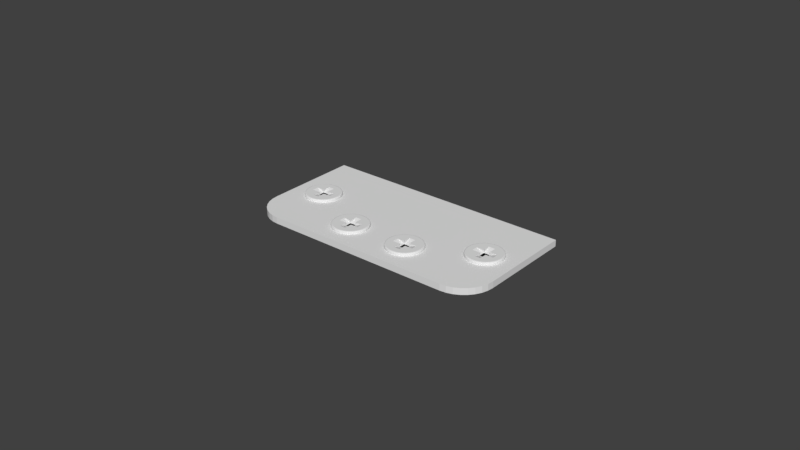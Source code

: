 # Source: Hinge.blend  (saved by Blender 2.78.0; exported with 4.5.12 LTS)
import bpy
from mathutils import Matrix  # noqa: F401  (used for matrix-valued properties, if any)

bpy.ops.wm.read_factory_settings(use_empty=True)
scene = bpy.context.scene
scene.name = 'Scene'

# ---- collections
col_collection_1 = bpy.data.collections.new('Collection 1'); scene.collection.children.link(col_collection_1)

# ---- world
world_world = bpy.data.worlds.new('World'); scene.world = world_world
world_world.color = (0.05088, 0.05088, 0.05088)
world_world.use_sun_shadow = False
world_world.sun_shadow_jitter_overblur = 0.0
world_world.cycles.sampling_method = 'MANUAL'

# ---- meshes
me_cube_002 = bpy.data.meshes.new('Cube.002')
me_cube_002.from_pydata([(0.03048, -0.04064, 0.001037), (0.03246, -0.04044, 0.001037), (0.03437, -0.03987, 0.001037), (0.03612, -0.03893, 0.001037), (0.03766, -0.03766, 0.001037), (0.03893, -0.03612, 0.001037), (0.03987, -0.03437, 0.001037), (0.04044, -0.03246, 0.001037), (0.04064, -0.03048, 0.001037), (-0.04064, -7.451e-09, 0.001037), (0.04064, 7.451e-09, 0.001037), (-0.03048, -0.04064, 0.001037), (-0.04064, -0.03048, 0.001037), (-0.04044, -0.03246, 0.001037), (-0.03987, -0.03437, 0.001037), (-0.03893, -0.03612, 0.001037), (-0.03766, -0.03766, 0.001037), (-0.03612, -0.03893, 0.001037), (-0.03437, -0.03987, 0.001037), (-0.03246, -0.04044, 0.001037), (0.01016, -0.03396, 0.001964), (0.009526, -0.03408, 0.001964), (0.01016, -0.03413, 0.001964), (0.009204, -0.03396, 0.001964), (0.00891, -0.03391, 0.001964), (0.009204, -0.03144, 0.001964), (0.008333, -0.03364, 0.001964), (0.007811, -0.03328, 0.001964), (0.007361, -0.03283, 0.001964), (0.006996, -0.03231, 0.001964), (0.006726, -0.03173, 0.001964), (0.00668, -0.03144, 0.001964), (0.006562, -0.03111, 0.001964), (0.00668, -0.03048, 0.001964), (0.006506, -0.03048, 0.001964), (0.01016, -0.03144, 0.001037), (0.009204, -0.03144, 0.001037), (0.009204, -0.03048, 0.001037), (0.01016, -0.03048, 0.001037), (0.01364, -0.03048, 0.001964), (0.01376, -0.03111, 0.001964), (0.01381, -0.03048, 0.001964), (0.01364, -0.03144, 0.001964), (0.01359, -0.03173, 0.001964), (0.01112, -0.03144, 0.001964), (0.01332, -0.03231, 0.001964), (0.01296, -0.03283, 0.001964), (0.01251, -0.03328, 0.001964), (0.01199, -0.03364, 0.001964), (0.01141, -0.03391, 0.001964), (0.01112, -0.03396, 0.001964), (0.01079, -0.03408, 0.001964), (0.01112, -0.03048, 0.001037), (0.01112, -0.03144, 0.001037), (0.01016, -0.027, 0.001964), (0.01079, -0.02688, 0.001964), (0.01016, -0.02683, 0.001964), (0.01112, -0.027, 0.001964), (0.01141, -0.02705, 0.001964), (0.01112, -0.02952, 0.001964), (0.01199, -0.02731, 0.001964), (0.01251, -0.02768, 0.001964), (0.01296, -0.02813, 0.001964), (0.01332, -0.02865, 0.001964), (0.01359, -0.02923, 0.001964), (0.01364, -0.02952, 0.001964), (0.01376, -0.02984, 0.001964), (0.01016, -0.02952, 0.001037), (0.01112, -0.02952, 0.001037), (0.006562, -0.02984, 0.001964), (0.00668, -0.02952, 0.001964), (0.006726, -0.02923, 0.001964), (0.009204, -0.02952, 0.001964), (0.006996, -0.02865, 0.001964), (0.007361, -0.02813, 0.001964), (0.007811, -0.02768, 0.001964), (0.008333, -0.02731, 0.001964), (0.00891, -0.02705, 0.001964), (0.009204, -0.027, 0.001964), (0.009526, -0.02688, 0.001964), (0.009204, -0.02952, 0.001037), (0.00442, -0.02947, 0.001037), (0.004683, -0.02849, 0.001037), (0.005112, -0.02756, 0.001037), (0.005695, -0.02673, 0.001037), (0.006413, -0.02601, 0.001037), (0.007246, -0.02543, 0.001037), (0.008166, -0.025, 0.001037), (0.009148, -0.02474, 0.001037), (0.01016, -0.02465, 0.001037), (0.01117, -0.02474, 0.001037), (0.01215, -0.025, 0.001037), (0.01307, -0.02543, 0.001037), (0.01391, -0.02601, 0.001037), (0.01463, -0.02673, 0.001037), (0.01521, -0.02756, 0.001037), (0.01564, -0.02849, 0.001037), (0.0159, -0.02947, 0.001037), (0.01599, -0.03048, 0.001037), (0.0159, -0.03149, 0.001037), (0.01564, -0.03247, 0.001037), (0.01521, -0.03339, 0.001037), (0.01463, -0.03423, 0.001037), (0.01391, -0.03494, 0.001037), (0.01307, -0.03553, 0.001037), (0.01215, -0.03596, 0.001037), (0.01117, -0.03622, 0.001037), (0.01016, -0.03631, 0.001037), (0.009148, -0.03622, 0.001037), (0.008166, -0.03596, 0.001037), (0.007246, -0.03553, 0.001037), (0.006413, -0.03494, 0.001037), (0.005695, -0.03423, 0.001037), (0.005112, -0.03339, 0.001037), (0.004683, -0.03247, 0.001037), (0.004331, -0.03048, 0.001037), (0.00442, -0.03149, 0.001037), (0.00442, -0.03149, 0.001588), (0.004792, -0.03143, 0.001964), (0.004529, -0.03147, 0.001854), (0.004709, -0.03048, 0.001964), (0.004331, -0.03048, 0.001588), (0.004442, -0.03048, 0.001854), (0.004683, -0.03247, 0.001588), (0.005038, -0.03234, 0.001964), (0.004787, -0.03244, 0.001854), (0.005439, -0.0332, 0.001964), (0.005112, -0.03339, 0.001588), (0.005208, -0.03334, 0.001854), (0.005695, -0.03423, 0.001588), (0.005984, -0.03398, 0.001964), (0.00578, -0.03415, 0.001854), (0.006656, -0.03466, 0.001964), (0.006413, -0.03494, 0.001588), (0.006484, -0.03486, 0.001854), (0.007434, -0.0352, 0.001964), (0.007246, -0.03553, 0.001588), (0.007301, -0.03543, 0.001854), (0.008166, -0.03596, 0.001588), (0.008296, -0.0356, 0.001964), (0.008204, -0.03585, 0.001854), (0.009148, -0.03622, 0.001588), (0.009213, -0.03585, 0.001964), (0.009167, -0.03611, 0.001854), (0.01016, -0.03593, 0.001964), (0.01016, -0.03631, 0.001588), (0.01016, -0.0362, 0.001854), (0.01117, -0.03622, 0.001588), (0.01111, -0.03585, 0.001964), (0.01115, -0.03611, 0.001854), (0.01202, -0.0356, 0.001964), (0.01215, -0.03596, 0.001588), (0.01212, -0.03585, 0.001854), (0.01307, -0.03553, 0.001588), (0.01289, -0.0352, 0.001964), (0.01302, -0.03543, 0.001854), (0.01391, -0.03494, 0.001588), (0.01366, -0.03466, 0.001964), (0.01384, -0.03486, 0.001854), (0.01463, -0.03423, 0.001588), (0.01434, -0.03398, 0.001964), (0.01454, -0.03415, 0.001854), (0.01521, -0.03339, 0.001588), (0.01488, -0.0332, 0.001964), (0.01511, -0.03334, 0.001854), (0.01528, -0.03234, 0.001964), (0.01564, -0.03247, 0.001588), (0.01553, -0.03244, 0.001854), (0.01553, -0.03143, 0.001964), (0.0159, -0.03149, 0.001588), (0.01579, -0.03147, 0.001854), (0.01561, -0.03048, 0.001964), (0.01599, -0.03048, 0.001588), (0.01588, -0.03048, 0.001854), (0.0159, -0.02947, 0.001588), (0.01553, -0.02953, 0.001964), (0.01579, -0.02949, 0.001854), (0.01528, -0.02861, 0.001964), (0.01564, -0.02849, 0.001588), (0.01553, -0.02852, 0.001854), (0.01521, -0.02756, 0.001588), (0.01488, -0.02775, 0.001964), (0.01511, -0.02762, 0.001854), (0.01434, -0.02698, 0.001964), (0.01463, -0.02673, 0.001588), (0.01454, -0.0268, 0.001854), (0.01366, -0.0263, 0.001964), (0.01391, -0.02601, 0.001588), (0.01384, -0.0261, 0.001854), (0.01307, -0.02543, 0.001588), (0.01289, -0.02576, 0.001964), (0.01302, -0.02553, 0.001854), (0.01215, -0.025, 0.001588), (0.01202, -0.02536, 0.001964), (0.01212, -0.02511, 0.001854), (0.01111, -0.02511, 0.001964), (0.01117, -0.02474, 0.001588), (0.01115, -0.02485, 0.001854), (0.01016, -0.02465, 0.001588), (0.01016, -0.02503, 0.001964), (0.01016, -0.02476, 0.001854), (0.009213, -0.02511, 0.001964), (0.009148, -0.02474, 0.001588), (0.009167, -0.02485, 0.001854), (0.008166, -0.025, 0.001588), (0.008296, -0.02536, 0.001964), (0.008204, -0.02511, 0.001854), (0.007434, -0.02576, 0.001964), (0.007246, -0.02543, 0.001588), (0.007301, -0.02553, 0.001854), (0.006413, -0.02601, 0.001588), (0.006656, -0.0263, 0.001964), (0.006484, -0.0261, 0.001854), (0.005984, -0.02698, 0.001964), (0.005695, -0.02673, 0.001588), (0.00578, -0.0268, 0.001854), (0.005112, -0.02756, 0.001588), (0.005439, -0.02775, 0.001964), (0.005208, -0.02762, 0.001854), (0.005038, -0.02861, 0.001964), (0.004683, -0.02849, 0.001588), (0.004787, -0.02852, 0.001854), (0.00442, -0.02947, 0.001588), (0.004792, -0.02953, 0.001964), (0.004529, -0.02949, 0.001854), (0.03048, -0.04064, -0.001037), (0.03246, -0.04044, -0.001037), (0.03437, -0.03987, -0.001037), (0.03612, -0.03893, -0.001037), (0.03766, -0.03766, -0.001037), (0.03893, -0.03612, -0.001037), (0.03987, -0.03437, -0.001037), (0.04044, -0.03246, -0.001037), (0.04064, -0.03048, -0.001037), (-0.04064, -7.451e-09, -0.001037), (0.04064, 7.451e-09, -0.001037), (-0.03048, -0.04064, -0.001037), (-0.04064, -0.03048, -0.001037), (-0.04044, -0.03246, -0.001037), (-0.03987, -0.03437, -0.001037), (-0.03893, -0.03612, -0.001037), (-0.03766, -0.03766, -0.001037), (-0.03612, -0.03893, -0.001037), (-0.03437, -0.03987, -0.001037), (-0.03246, -0.04044, -0.001037), (-0.01016, -0.03396, 0.001964), (-0.01079, -0.03408, 0.001964), (-0.01016, -0.03413, 0.001964), (-0.01112, -0.03396, 0.001964), (-0.01141, -0.03391, 0.001964), (-0.01112, -0.03144, 0.001964), (-0.01199, -0.03364, 0.001964), (-0.01251, -0.03328, 0.001964), (-0.01296, -0.03283, 0.001964), (-0.01332, -0.03231, 0.001964), (-0.01359, -0.03173, 0.001964), (-0.01364, -0.03144, 0.001964), (-0.01376, -0.03111, 0.001964), (-0.01364, -0.03048, 0.001964), (-0.01381, -0.03048, 0.001964), (-0.01016, -0.03144, 0.001037), (-0.01112, -0.03144, 0.001037), (-0.01112, -0.03048, 0.001037), (-0.01016, -0.03048, 0.001037), (-0.00668, -0.03048, 0.001964), (-0.006561, -0.03111, 0.001964), (-0.006506, -0.03048, 0.001964), (-0.00668, -0.03144, 0.001964), (-0.006726, -0.03173, 0.001964), (-0.009204, -0.03144, 0.001964), (-0.006995, -0.03231, 0.001964), (-0.007361, -0.03283, 0.001964), (-0.007811, -0.03328, 0.001964), (-0.008333, -0.03364, 0.001964), (-0.00891, -0.03391, 0.001964), (-0.009204, -0.03396, 0.001964), (-0.009525, -0.03408, 0.001964), (-0.009204, -0.03048, 0.001037), (-0.009204, -0.03144, 0.001037), (-0.01016, -0.027, 0.001964), (-0.009525, -0.02688, 0.001964), (-0.01016, -0.02683, 0.001964), (-0.009204, -0.027, 0.001964), (-0.00891, -0.02705, 0.001964), (-0.009204, -0.02952, 0.001964), (-0.008333, -0.02731, 0.001964), (-0.007811, -0.02768, 0.001964), (-0.007361, -0.02813, 0.001964), (-0.006995, -0.02865, 0.001964), (-0.006726, -0.02923, 0.001964), (-0.00668, -0.02952, 0.001964), (-0.006561, -0.02984, 0.001964), (-0.01016, -0.02952, 0.001037), (-0.009204, -0.02952, 0.001037), (-0.01376, -0.02984, 0.001964), (-0.01364, -0.02952, 0.001964), (-0.01359, -0.02923, 0.001964), (-0.01112, -0.02952, 0.001964), (-0.01332, -0.02865, 0.001964), (-0.01296, -0.02813, 0.001964), (-0.01251, -0.02768, 0.001964), (-0.01199, -0.02731, 0.001964), (-0.01141, -0.02705, 0.001964), (-0.01112, -0.027, 0.001964), (-0.01079, -0.02688, 0.001964), (-0.01112, -0.02952, 0.001037), (-0.0159, -0.02947, 0.001037), (-0.01564, -0.02849, 0.001037), (-0.01521, -0.02756, 0.001037), (-0.01463, -0.02673, 0.001037), (-0.01391, -0.02601, 0.001037), (-0.01307, -0.02543, 0.001037), (-0.01215, -0.025, 0.001037), (-0.01117, -0.02474, 0.001037), (-0.01016, -0.02465, 0.001037), (-0.009148, -0.02474, 0.001037), (-0.008166, -0.025, 0.001037), (-0.007246, -0.02543, 0.001037), (-0.006413, -0.02601, 0.001037), (-0.005695, -0.02673, 0.001037), (-0.005112, -0.02756, 0.001037), (-0.004683, -0.02849, 0.001037), (-0.00442, -0.02947, 0.001037), (-0.004331, -0.03048, 0.001037), (-0.00442, -0.03149, 0.001037), (-0.004683, -0.03247, 0.001037), (-0.005112, -0.03339, 0.001037), (-0.005695, -0.03423, 0.001037), (-0.006413, -0.03494, 0.001037), (-0.007246, -0.03553, 0.001037), (-0.008166, -0.03596, 0.001037), (-0.009148, -0.03622, 0.001037), (-0.01016, -0.03631, 0.001037), (-0.01117, -0.03622, 0.001037), (-0.01215, -0.03596, 0.001037), (-0.01307, -0.03553, 0.001037), (-0.01391, -0.03494, 0.001037), (-0.01463, -0.03423, 0.001037), (-0.01521, -0.03339, 0.001037), (-0.01564, -0.03247, 0.001037), (-0.01599, -0.03048, 0.001037), (-0.0159, -0.03149, 0.001037), (-0.0159, -0.03149, 0.001588), (-0.01553, -0.03143, 0.001964), (-0.01579, -0.03147, 0.001854), (-0.01561, -0.03048, 0.001964), (-0.01599, -0.03048, 0.001588), (-0.01588, -0.03048, 0.001854), (-0.01564, -0.03247, 0.001588), (-0.01528, -0.03234, 0.001964), (-0.01553, -0.03244, 0.001854), (-0.01488, -0.0332, 0.001964), (-0.01521, -0.03339, 0.001588), (-0.01511, -0.03334, 0.001854), (-0.01463, -0.03423, 0.001588), (-0.01434, -0.03398, 0.001964), (-0.01454, -0.03415, 0.001854), (-0.01366, -0.03466, 0.001964), (-0.01391, -0.03494, 0.001588), (-0.01384, -0.03486, 0.001854), (-0.01289, -0.0352, 0.001964), (-0.01307, -0.03553, 0.001588), (-0.01302, -0.03543, 0.001854), (-0.01215, -0.03596, 0.001588), (-0.01202, -0.0356, 0.001964), (-0.01212, -0.03585, 0.001854), (-0.01117, -0.03622, 0.001588), (-0.01111, -0.03585, 0.001964), (-0.01115, -0.03611, 0.001854), (-0.01016, -0.03593, 0.001964), (-0.01016, -0.03631, 0.001588), (-0.01016, -0.0362, 0.001854), (-0.009148, -0.03622, 0.001588), (-0.009213, -0.03585, 0.001964), (-0.009167, -0.03611, 0.001854), (-0.008296, -0.0356, 0.001964), (-0.008166, -0.03596, 0.001588), (-0.008204, -0.03585, 0.001854), (-0.007246, -0.03553, 0.001588), (-0.007434, -0.0352, 0.001964), (-0.007301, -0.03543, 0.001854), (-0.006413, -0.03494, 0.001588), (-0.006656, -0.03466, 0.001964), (-0.006484, -0.03486, 0.001854), (-0.005695, -0.03423, 0.001588), (-0.005984, -0.03398, 0.001964), (-0.00578, -0.03415, 0.001854), (-0.005112, -0.03339, 0.001588), (-0.005439, -0.0332, 0.001964), (-0.005208, -0.03334, 0.001854), (-0.005038, -0.03234, 0.001964), (-0.004683, -0.03247, 0.001588), (-0.004787, -0.03244, 0.001854), (-0.004792, -0.03143, 0.001964), (-0.00442, -0.03149, 0.001588), (-0.004529, -0.03147, 0.001854), (-0.004709, -0.03048, 0.001964), (-0.004331, -0.03048, 0.001588), (-0.004442, -0.03048, 0.001854), (-0.00442, -0.02947, 0.001588), (-0.004792, -0.02953, 0.001964), (-0.004529, -0.02949, 0.001854), (-0.005038, -0.02861, 0.001964), (-0.004683, -0.02849, 0.001588), (-0.004787, -0.02852, 0.001854), (-0.005112, -0.02756, 0.001588), (-0.005439, -0.02775, 0.001964), (-0.005208, -0.02762, 0.001854), (-0.005984, -0.02698, 0.001964), (-0.005695, -0.02673, 0.001588), (-0.00578, -0.0268, 0.001854), (-0.006656, -0.0263, 0.001964), (-0.006413, -0.02601, 0.001588), (-0.006484, -0.0261, 0.001854), (-0.007246, -0.02543, 0.001588), (-0.007434, -0.02576, 0.001964), (-0.007301, -0.02553, 0.001854), (-0.008166, -0.025, 0.001588), (-0.008296, -0.02536, 0.001964), (-0.008204, -0.02511, 0.001854), (-0.009213, -0.02511, 0.001964), (-0.009148, -0.02474, 0.001588), (-0.009167, -0.02485, 0.001854), (-0.01016, -0.02465, 0.001588), (-0.01016, -0.02503, 0.001964), (-0.01016, -0.02476, 0.001854), (-0.01111, -0.02511, 0.001964), (-0.01117, -0.02474, 0.001588), (-0.01115, -0.02485, 0.001854), (-0.01215, -0.025, 0.001588), (-0.01202, -0.02536, 0.001964), (-0.01212, -0.02511, 0.001854), (-0.01289, -0.02576, 0.001964), (-0.01307, -0.02543, 0.001588), (-0.01302, -0.02553, 0.001854), (-0.01391, -0.02601, 0.001588), (-0.01366, -0.0263, 0.001964), (-0.01384, -0.0261, 0.001854), (-0.01434, -0.02698, 0.001964), (-0.01463, -0.02673, 0.001588), (-0.01454, -0.0268, 0.001854), (-0.01521, -0.02756, 0.001588), (-0.01488, -0.02775, 0.001964), (-0.01511, -0.02762, 0.001854), (-0.01528, -0.02861, 0.001964), (-0.01564, -0.02849, 0.001588), (-0.01553, -0.02852, 0.001854), (-0.0159, -0.02947, 0.001588), (-0.01553, -0.02953, 0.001964), (-0.01579, -0.02949, 0.001854), (-0.03048, -0.0238, 0.001964), (-0.03111, -0.02392, 0.001964), (-0.03048, -0.02397, 0.001964), (-0.03144, -0.0238, 0.001964), (-0.03173, -0.02375, 0.001964), (-0.03144, -0.02128, 0.001964), (-0.03231, -0.02348, 0.001964), (-0.03283, -0.02312, 0.001964), (-0.03328, -0.02267, 0.001964), (-0.03364, -0.02215, 0.001964), (-0.03391, -0.02157, 0.001964), (-0.03396, -0.02128, 0.001964), (-0.03408, -0.02095, 0.001964), (-0.03396, -0.02032, 0.001964), (-0.03413, -0.02032, 0.001964), (-0.03048, -0.02128, 0.001037), (-0.03144, -0.02128, 0.001037), (-0.03144, -0.02032, 0.001037), (-0.03048, -0.02032, 0.001037), (-0.027, -0.02032, 0.001964), (-0.02688, -0.02095, 0.001964), (-0.02683, -0.02032, 0.001964), (-0.027, -0.02128, 0.001964), (-0.02705, -0.02157, 0.001964), (-0.02952, -0.02128, 0.001964), (-0.02732, -0.02215, 0.001964), (-0.02768, -0.02267, 0.001964), (-0.02813, -0.02312, 0.001964), (-0.02865, -0.02348, 0.001964), (-0.02923, -0.02375, 0.001964), (-0.02952, -0.0238, 0.001964), (-0.02985, -0.02392, 0.001964), (-0.02952, -0.02032, 0.001037), (-0.02952, -0.02128, 0.001037), (-0.03048, -0.01684, 0.001964), (-0.02985, -0.01672, 0.001964), (-0.03048, -0.01667, 0.001964), (-0.02952, -0.01684, 0.001964), (-0.02923, -0.01689, 0.001964), (-0.02952, -0.01936, 0.001964), (-0.02865, -0.01715, 0.001964), (-0.02813, -0.01752, 0.001964), (-0.02768, -0.01797, 0.001964), (-0.02732, -0.01849, 0.001964), (-0.02705, -0.01907, 0.001964), (-0.027, -0.01936, 0.001964), (-0.02688, -0.01968, 0.001964), (-0.03048, -0.01936, 0.001037), (-0.02952, -0.01936, 0.001037), (-0.03408, -0.01968, 0.001964), (-0.03396, -0.01936, 0.001964), (-0.03391, -0.01907, 0.001964), (-0.03144, -0.01936, 0.001964), (-0.03364, -0.01849, 0.001964), (-0.03328, -0.01797, 0.001964), (-0.03283, -0.01752, 0.001964), (-0.03231, -0.01715, 0.001964), (-0.03173, -0.01689, 0.001964), (-0.03144, -0.01684, 0.001964), (-0.03111, -0.01672, 0.001964), (-0.03144, -0.01936, 0.001037), (-0.03622, -0.01931, 0.001037), (-0.03596, -0.01833, 0.001037), (-0.03553, -0.0174, 0.001037), (-0.03495, -0.01657, 0.001037), (-0.03423, -0.01585, 0.001037), (-0.03339, -0.01527, 0.001037), (-0.03247, -0.01484, 0.001037), (-0.03149, -0.01458, 0.001037), (-0.03048, -0.01449, 0.001037), (-0.02947, -0.01458, 0.001037), (-0.02849, -0.01484, 0.001037), (-0.02757, -0.01527, 0.001037), (-0.02673, -0.01585, 0.001037), (-0.02601, -0.01657, 0.001037), (-0.02543, -0.0174, 0.001037), (-0.025, -0.01833, 0.001037), (-0.02474, -0.01931, 0.001037), (-0.02465, -0.02032, 0.001037), (-0.02474, -0.02133, 0.001037), (-0.025, -0.02231, 0.001037), (-0.02543, -0.02323, 0.001037), (-0.02601, -0.02407, 0.001037), (-0.02673, -0.02478, 0.001037), (-0.02757, -0.02537, 0.001037), (-0.02849, -0.0258, 0.001037), (-0.02947, -0.02606, 0.001037), (-0.03048, -0.02615, 0.001037), (-0.03149, -0.02606, 0.001037), (-0.03247, -0.0258, 0.001037), (-0.03339, -0.02537, 0.001037), (-0.03423, -0.02478, 0.001037), (-0.03495, -0.02407, 0.001037), (-0.03553, -0.02323, 0.001037), (-0.03596, -0.02231, 0.001037), (-0.03631, -0.02032, 0.001037), (-0.03622, -0.02133, 0.001037), (-0.03622, -0.02133, 0.001588), (-0.03585, -0.02127, 0.001964), (-0.03611, -0.02131, 0.001854), (-0.03593, -0.02032, 0.001964), (-0.03631, -0.02032, 0.001588), (-0.0362, -0.02032, 0.001854), (-0.03596, -0.02231, 0.001588), (-0.0356, -0.02218, 0.001964), (-0.03585, -0.02228, 0.001854), (-0.0352, -0.02304, 0.001964), (-0.03553, -0.02323, 0.001588), (-0.03543, -0.02318, 0.001854), (-0.03495, -0.02407, 0.001588), (-0.03466, -0.02382, 0.001964), (-0.03486, -0.02399, 0.001854), (-0.03398, -0.0245, 0.001964), (-0.03423, -0.02478, 0.001588), (-0.03416, -0.0247, 0.001854), (-0.03321, -0.02504, 0.001964), (-0.03339, -0.02537, 0.001588), (-0.03334, -0.02527, 0.001854), (-0.03247, -0.0258, 0.001588), (-0.03234, -0.02544, 0.001964), (-0.03244, -0.02569, 0.001854), (-0.03149, -0.02606, 0.001588), (-0.03143, -0.02569, 0.001964), (-0.03147, -0.02595, 0.001854), (-0.03048, -0.02577, 0.001964), (-0.03048, -0.02615, 0.001588), (-0.03048, -0.02604, 0.001854), (-0.02947, -0.02606, 0.001588), (-0.02953, -0.02569, 0.001964), (-0.02949, -0.02595, 0.001854), (-0.02862, -0.02544, 0.001964), (-0.02849, -0.0258, 0.001588), (-0.02852, -0.02569, 0.001854), (-0.02757, -0.02537, 0.001588), (-0.02775, -0.02504, 0.001964), (-0.02762, -0.02527, 0.001854), (-0.02673, -0.02478, 0.001588), (-0.02698, -0.0245, 0.001964), (-0.0268, -0.0247, 0.001854), (-0.02601, -0.02407, 0.001588), (-0.0263, -0.02382, 0.001964), (-0.0261, -0.02399, 0.001854), (-0.02543, -0.02323, 0.001588), (-0.02576, -0.02304, 0.001964), (-0.02553, -0.02318, 0.001854), (-0.02536, -0.02218, 0.001964), (-0.025, -0.02231, 0.001588), (-0.02511, -0.02228, 0.001854), (-0.02511, -0.02127, 0.001964), (-0.02474, -0.02133, 0.001588), (-0.02485, -0.02131, 0.001854), (-0.02503, -0.02032, 0.001964), (-0.02465, -0.02032, 0.001588), (-0.02476, -0.02032, 0.001854), (-0.02474, -0.01931, 0.001588), (-0.02511, -0.01937, 0.001964), (-0.02485, -0.01933, 0.001854), (-0.02536, -0.01845, 0.001964), (-0.025, -0.01833, 0.001588), (-0.02511, -0.01836, 0.001854), (-0.02543, -0.0174, 0.001588), (-0.02576, -0.01759, 0.001964), (-0.02553, -0.01746, 0.001854), (-0.0263, -0.01682, 0.001964), (-0.02601, -0.01657, 0.001588), (-0.0261, -0.01664, 0.001854), (-0.02698, -0.01614, 0.001964), (-0.02673, -0.01585, 0.001588), (-0.0268, -0.01594, 0.001854), (-0.02757, -0.01527, 0.001588), (-0.02775, -0.0156, 0.001964), (-0.02762, -0.01537, 0.001854), (-0.02849, -0.01484, 0.001588), (-0.02862, -0.0152, 0.001964), (-0.02852, -0.01495, 0.001854), (-0.02953, -0.01495, 0.001964), (-0.02947, -0.01458, 0.001588), (-0.02949, -0.01469, 0.001854), (-0.03048, -0.01449, 0.001588), (-0.03048, -0.01487, 0.001964), (-0.03048, -0.0146, 0.001854), (-0.03143, -0.01495, 0.001964), (-0.03149, -0.01458, 0.001588), (-0.03147, -0.01469, 0.001854), (-0.03247, -0.01484, 0.001588), (-0.03234, -0.0152, 0.001964), (-0.03244, -0.01495, 0.001854), (-0.03321, -0.0156, 0.001964), (-0.03339, -0.01527, 0.001588), (-0.03334, -0.01537, 0.001854), (-0.03423, -0.01585, 0.001588), (-0.03398, -0.01614, 0.001964), (-0.03416, -0.01594, 0.001854), (-0.03466, -0.01682, 0.001964), (-0.03495, -0.01657, 0.001588), (-0.03486, -0.01664, 0.001854), (-0.03553, -0.0174, 0.001588), (-0.0352, -0.01759, 0.001964), (-0.03543, -0.01746, 0.001854), (-0.0356, -0.01845, 0.001964), (-0.03596, -0.01833, 0.001588), (-0.03585, -0.01836, 0.001854), (-0.03622, -0.01931, 0.001588), (-0.03585, -0.01937, 0.001964), (-0.03611, -0.01933, 0.001854), (0.03048, -0.0238, 0.001964), (0.02985, -0.02392, 0.001964), (0.03048, -0.02397, 0.001964), (0.02952, -0.0238, 0.001964), (0.02923, -0.02375, 0.001964), (0.02952, -0.02128, 0.001964), (0.02865, -0.02348, 0.001964), (0.02813, -0.02312, 0.001964), (0.02768, -0.02267, 0.001964), (0.02732, -0.02215, 0.001964), (0.02705, -0.02157, 0.001964), (0.027, -0.02128, 0.001964), (0.02688, -0.02095, 0.001964), (0.027, -0.02032, 0.001964), (0.02683, -0.02032, 0.001964), (0.03048, -0.02128, 0.001037), (0.02952, -0.02128, 0.001037), (0.02952, -0.02032, 0.001037), (0.03048, -0.02032, 0.001037), (0.03396, -0.02032, 0.001964), (0.03408, -0.02095, 0.001964), (0.03413, -0.02032, 0.001964), (0.03396, -0.02128, 0.001964), (0.03391, -0.02157, 0.001964), (0.03144, -0.02128, 0.001964), (0.03364, -0.02215, 0.001964), (0.03328, -0.02267, 0.001964), (0.03283, -0.02312, 0.001964), (0.03231, -0.02348, 0.001964), (0.03173, -0.02375, 0.001964), (0.03144, -0.0238, 0.001964), (0.03111, -0.02392, 0.001964), (0.03144, -0.02032, 0.001037), (0.03144, -0.02128, 0.001037), (0.03048, -0.01684, 0.001964), (0.03111, -0.01672, 0.001964), (0.03048, -0.01667, 0.001964), (0.03144, -0.01684, 0.001964), (0.03173, -0.01689, 0.001964), (0.03144, -0.01936, 0.001964), (0.03231, -0.01715, 0.001964), (0.03283, -0.01752, 0.001964), (0.03328, -0.01797, 0.001964), (0.03364, -0.01849, 0.001964), (0.03391, -0.01907, 0.001964), (0.03396, -0.01936, 0.001964), (0.03408, -0.01968, 0.001964), (0.03048, -0.01936, 0.001037), (0.03144, -0.01936, 0.001037), (0.02688, -0.01968, 0.001964), (0.027, -0.01936, 0.001964), (0.02705, -0.01907, 0.001964), (0.02952, -0.01936, 0.001964), (0.02732, -0.01849, 0.001964), (0.02768, -0.01797, 0.001964), (0.02813, -0.01752, 0.001964), (0.02865, -0.01715, 0.001964), (0.02923, -0.01689, 0.001964), (0.02952, -0.01684, 0.001964), (0.02985, -0.01672, 0.001964), (0.02952, -0.01936, 0.001037), (0.02474, -0.01931, 0.001037), (0.025, -0.01833, 0.001037), (0.02543, -0.0174, 0.001037), (0.02601, -0.01657, 0.001037), (0.02673, -0.01585, 0.001037), (0.02757, -0.01527, 0.001037), (0.02849, -0.01484, 0.001037), (0.02947, -0.01458, 0.001037), (0.03048, -0.01449, 0.001037), (0.03149, -0.01458, 0.001037), (0.03247, -0.01484, 0.001037), (0.03339, -0.01527, 0.001037), (0.03423, -0.01585, 0.001037), (0.03495, -0.01657, 0.001037), (0.03553, -0.0174, 0.001037), (0.03596, -0.01833, 0.001037), (0.03622, -0.01931, 0.001037), (0.03631, -0.02032, 0.001037), (0.03622, -0.02133, 0.001037), (0.03596, -0.02231, 0.001037), (0.03553, -0.02323, 0.001037), (0.03495, -0.02407, 0.001037), (0.03423, -0.02478, 0.001037), (0.03339, -0.02537, 0.001037), (0.03247, -0.0258, 0.001037), (0.03149, -0.02606, 0.001037), (0.03048, -0.02615, 0.001037), (0.02947, -0.02606, 0.001037), (0.02849, -0.0258, 0.001037), (0.02757, -0.02537, 0.001037), (0.02673, -0.02478, 0.001037), (0.02601, -0.02407, 0.001037), (0.02543, -0.02323, 0.001037), (0.025, -0.02231, 0.001037), (0.02465, -0.02032, 0.001037), (0.02474, -0.02133, 0.001037), (0.02474, -0.02133, 0.001588), (0.02511, -0.02127, 0.001964), (0.02485, -0.02131, 0.001854), (0.02503, -0.02032, 0.001964), (0.02465, -0.02032, 0.001588), (0.02476, -0.02032, 0.001854), (0.025, -0.02231, 0.001588), (0.02536, -0.02218, 0.001964), (0.02511, -0.02228, 0.001854), (0.02576, -0.02304, 0.001964), (0.02543, -0.02323, 0.001588), (0.02553, -0.02318, 0.001854), (0.02601, -0.02407, 0.001588), (0.0263, -0.02382, 0.001964), (0.0261, -0.02399, 0.001854), (0.02698, -0.0245, 0.001964), (0.02673, -0.02478, 0.001588), (0.0268, -0.0247, 0.001854), (0.02775, -0.02504, 0.001964), (0.02757, -0.02537, 0.001588), (0.02762, -0.02527, 0.001854), (0.02849, -0.0258, 0.001588), (0.02862, -0.02544, 0.001964), (0.02852, -0.02569, 0.001854), (0.02947, -0.02606, 0.001588), (0.02953, -0.02569, 0.001964), (0.02949, -0.02595, 0.001854), (0.03048, -0.02577, 0.001964), (0.03048, -0.02615, 0.001588), (0.03048, -0.02604, 0.001854), (0.03149, -0.02606, 0.001588), (0.03143, -0.02569, 0.001964), (0.03147, -0.02595, 0.001854), (0.03234, -0.02544, 0.001964), (0.03247, -0.0258, 0.001588), (0.03244, -0.02569, 0.001854), (0.03339, -0.02537, 0.001588), (0.03321, -0.02504, 0.001964), (0.03334, -0.02527, 0.001854), (0.03423, -0.02478, 0.001588), (0.03398, -0.0245, 0.001964), (0.03416, -0.0247, 0.001854), (0.03495, -0.02407, 0.001588), (0.03466, -0.02382, 0.001964), (0.03486, -0.02399, 0.001854), (0.03553, -0.02323, 0.001588), (0.0352, -0.02304, 0.001964), (0.03543, -0.02318, 0.001854), (0.0356, -0.02218, 0.001964), (0.03596, -0.02231, 0.001588), (0.03585, -0.02228, 0.001854), (0.03585, -0.02127, 0.001964), (0.03622, -0.02133, 0.001588), (0.03611, -0.02131, 0.001854), (0.03593, -0.02032, 0.001964), (0.03631, -0.02032, 0.001588), (0.0362, -0.02032, 0.001854), (0.03622, -0.01931, 0.001588), (0.03585, -0.01937, 0.001964), (0.03611, -0.01933, 0.001854), (0.0356, -0.01845, 0.001964), (0.03596, -0.01833, 0.001588), (0.03585, -0.01836, 0.001854), (0.03553, -0.0174, 0.001588), (0.0352, -0.01759, 0.001964), (0.03543, -0.01746, 0.001854), (0.03466, -0.01682, 0.001964), (0.03495, -0.01657, 0.001588), (0.03486, -0.01664, 0.001854), (0.03398, -0.01614, 0.001964), (0.03423, -0.01585, 0.001588), (0.03416, -0.01594, 0.001854), (0.03339, -0.01527, 0.001588), (0.03321, -0.0156, 0.001964), (0.03334, -0.01537, 0.001854), (0.03247, -0.01484, 0.001588), (0.03234, -0.0152, 0.001964), (0.03244, -0.01495, 0.001854), (0.03143, -0.01495, 0.001964), (0.03149, -0.01458, 0.001588), (0.03147, -0.01469, 0.001854), (0.03048, -0.01449, 0.001588), (0.03048, -0.01487, 0.001964), (0.03048, -0.0146, 0.001854), (0.02953, -0.01495, 0.001964), (0.02947, -0.01458, 0.001588), (0.02949, -0.01469, 0.001854), (0.02849, -0.01484, 0.001588), (0.02862, -0.0152, 0.001964), (0.02852, -0.01495, 0.001854), (0.02775, -0.0156, 0.001964), (0.02757, -0.01527, 0.001588), (0.02762, -0.01537, 0.001854), (0.02673, -0.01585, 0.001588), (0.02698, -0.01614, 0.001964), (0.0268, -0.01594, 0.001854), (0.0263, -0.01682, 0.001964), (0.02601, -0.01657, 0.001588), (0.0261, -0.01664, 0.001854), (0.02543, -0.0174, 0.001588), (0.02576, -0.01759, 0.001964), (0.02553, -0.01746, 0.001854), (0.02536, -0.01845, 0.001964), (0.025, -0.01833, 0.001588), (0.02511, -0.01836, 0.001854), (0.02474, -0.01931, 0.001588), (0.02511, -0.01937, 0.001964), (0.02485, -0.01933, 0.001854)], [], [(20, 21, 22), (20, 23, 21), (23, 24, 21), (23, 25, 24), (25, 26, 24), (25, 27, 26), (25, 28, 27), (25, 29, 28), (25, 30, 29), (25, 31, 30), (31, 32, 30), (31, 33, 32), (33, 34, 32), (35, 36, 23, 20), (36, 25, 23), (36, 31, 25), (36, 37, 33, 31), (38, 37, 36, 35), (39, 40, 41), (39, 42, 40), (42, 43, 40), (42, 44, 43), (44, 45, 43), (44, 46, 45), (44, 47, 46), (44, 48, 47), (44, 49, 48), (44, 50, 49), (50, 51, 49), (50, 20, 51), (20, 22, 51), (52, 53, 42, 39), (53, 44, 42), (53, 50, 44), (53, 35, 20, 50), (38, 35, 53, 52), (54, 55, 56), (54, 57, 55), (57, 58, 55), (57, 59, 58), (59, 60, 58), (59, 61, 60), (59, 62, 61), (59, 63, 62), (59, 64, 63), (59, 65, 64), (65, 66, 64), (65, 39, 66), (39, 41, 66), (67, 68, 57, 54), (68, 59, 57), (68, 65, 59), (68, 52, 39, 65), (38, 52, 68, 67), (33, 69, 34), (33, 70, 69), (70, 71, 69), (70, 72, 71), (72, 73, 71), (72, 74, 73), (72, 75, 74), (72, 76, 75), (72, 77, 76), (72, 78, 77), (78, 79, 77), (78, 54, 79), (54, 56, 79), (37, 80, 70, 33), (80, 72, 70), (80, 78, 72), (80, 67, 54, 78), (38, 67, 80, 37), (32, 118, 124, 30), (117, 116, 114, 123), (123, 114, 113, 127), (127, 113, 112, 129), (133, 111, 110, 136), (136, 110, 109, 138), (138, 109, 108, 141), (21, 142, 144, 22), (141, 108, 107, 145), (145, 107, 106, 147), (147, 106, 105, 151), (48, 154, 157, 47), (153, 104, 103, 156), (46, 160, 163, 45), (159, 102, 101, 162), (162, 101, 100, 166), (166, 100, 99, 169), (172, 98, 97, 174), (66, 175, 177, 64), (174, 97, 96, 178), (178, 96, 95, 180), (180, 95, 94, 184), (187, 93, 92, 189), (189, 92, 91, 192), (58, 193, 195, 55), (192, 91, 90, 196), (196, 90, 89, 198), (198, 89, 88, 202), (202, 88, 87, 204), (204, 87, 86, 208), (208, 86, 85, 210), (214, 84, 83, 216), (75, 211, 213, 74), (27, 132, 135, 26), (26, 135, 139, 24), (156, 103, 102, 159), (55, 195, 199, 56), (184, 94, 93, 187), (41, 171, 175, 66), (129, 112, 111, 133), (76, 207, 211, 75), (73, 217, 219, 71), (29, 126, 130, 28), (79, 201, 205, 77), (210, 85, 84, 214), (34, 120, 118, 32), (51, 148, 150, 49), (77, 205, 207, 76), (43, 165, 168, 40), (61, 186, 190, 60), (71, 219, 223, 69), (216, 83, 82, 220), (40, 168, 171, 41), (63, 181, 183, 62), (22, 144, 148, 51), (47, 157, 160, 46), (60, 190, 193, 58), (56, 199, 201, 79), (30, 124, 126, 29), (74, 213, 217, 73), (69, 223, 120, 34), (49, 150, 154, 48), (220, 82, 81, 222), (151, 105, 104, 153), (62, 183, 186, 61), (28, 130, 132, 27), (24, 139, 142, 21), (169, 99, 98, 172), (64, 177, 181, 63), (45, 163, 165, 43), (222, 81, 115, 121), (219, 221, 224, 223), (221, 220, 222, 224), (135, 137, 140, 139), (137, 136, 138, 140), (186, 188, 191, 190), (188, 187, 189, 191), (139, 140, 143, 142), (140, 138, 141, 143), (117, 119, 122, 121), (119, 118, 120, 122), (171, 173, 176, 175), (173, 172, 174, 176), (150, 152, 155, 154), (152, 151, 153, 155), (168, 170, 173, 171), (170, 169, 172, 173), (121, 122, 224, 222), (122, 120, 223, 224), (154, 155, 158, 157), (155, 153, 156, 158), (157, 158, 161, 160), (158, 156, 159, 161), (190, 191, 194, 193), (191, 189, 192, 194), (132, 134, 137, 135), (134, 133, 136, 137), (165, 167, 170, 168), (167, 166, 169, 170), (183, 185, 188, 186), (185, 184, 187, 188), (195, 197, 200, 199), (197, 196, 198, 200), (213, 215, 218, 217), (215, 214, 216, 218), (126, 128, 131, 130), (128, 127, 129, 131), (201, 203, 206, 205), (203, 202, 204, 206), (207, 209, 212, 211), (209, 208, 210, 212), (177, 179, 182, 181), (179, 178, 180, 182), (211, 212, 215, 213), (212, 210, 214, 215), (144, 146, 149, 148), (146, 145, 147, 149), (130, 131, 134, 132), (131, 129, 133, 134), (148, 149, 152, 150), (149, 147, 151, 152), (118, 119, 125, 124), (119, 117, 123, 125), (160, 161, 164, 163), (161, 159, 162, 164), (163, 164, 167, 165), (164, 162, 166, 167), (199, 200, 203, 201), (200, 198, 202, 203), (175, 176, 179, 177), (176, 174, 178, 179), (181, 182, 185, 183), (182, 180, 184, 185), (124, 125, 128, 126), (125, 123, 127, 128), (142, 143, 146, 144), (143, 141, 145, 146), (217, 218, 221, 219), (218, 216, 220, 221), (205, 206, 209, 207), (206, 204, 208, 209), (193, 194, 197, 195), (194, 192, 196, 197), (121, 115, 116, 117), (3, 228, 229, 4), (14, 239, 240, 15), (1, 226, 227, 2), (12, 237, 238, 13), (8, 233, 235, 10), (19, 244, 236, 11), (10, 235, 234, 9), (17, 242, 243, 18), (6, 231, 232, 7), (4, 229, 230, 5), (15, 240, 241, 16), (2, 227, 228, 3), (13, 238, 239, 14), (0, 225, 226, 1), (11, 236, 225, 0), (9, 234, 237, 12), (18, 243, 244, 19), (7, 232, 233, 8), (16, 241, 242, 17), (5, 230, 231, 6), (1, 2, 3, 4, 5, 6, 7, 8, 10, 9, 12, 13, 14, 15, 16, 17, 18, 19, 11, 0), (245, 246, 247), (245, 248, 246), (248, 249, 246), (248, 250, 249), (250, 251, 249), (250, 252, 251), (250, 253, 252), (250, 254, 253), (250, 255, 254), (250, 256, 255), (256, 257, 255), (256, 258, 257), (258, 259, 257), (260, 261, 248, 245), (261, 250, 248), (261, 256, 250), (261, 262, 258, 256), (263, 262, 261, 260), (264, 265, 266), (264, 267, 265), (267, 268, 265), (267, 269, 268), (269, 270, 268), (269, 271, 270), (269, 272, 271), (269, 273, 272), (269, 274, 273), (269, 275, 274), (275, 276, 274), (275, 245, 276), (245, 247, 276), (277, 278, 267, 264), (278, 269, 267), (278, 275, 269), (278, 260, 245, 275), (263, 260, 278, 277), (279, 280, 281), (279, 282, 280), (282, 283, 280), (282, 284, 283), (284, 285, 283), (284, 286, 285), (284, 287, 286), (284, 288, 287), (284, 289, 288), (284, 290, 289), (290, 291, 289), (290, 264, 291), (264, 266, 291), (292, 293, 282, 279), (293, 284, 282), (293, 290, 284), (293, 277, 264, 290), (263, 277, 293, 292), (258, 294, 259), (258, 295, 294), (295, 296, 294), (295, 297, 296), (297, 298, 296), (297, 299, 298), (297, 300, 299), (297, 301, 300), (297, 302, 301), (297, 303, 302), (303, 304, 302), (303, 279, 304), (279, 281, 304), (262, 305, 295, 258), (305, 297, 295), (305, 303, 297), (305, 292, 279, 303), (263, 292, 305, 262), (257, 343, 349, 255), (342, 341, 339, 348), (348, 339, 338, 352), (352, 338, 337, 354), (358, 336, 335, 361), (361, 335, 334, 363), (363, 334, 333, 366), (246, 367, 369, 247), (366, 333, 332, 370), (370, 332, 331, 372), (372, 331, 330, 376), (273, 379, 382, 272), (378, 329, 328, 381), (271, 385, 388, 270), (384, 327, 326, 387), (387, 326, 325, 391), (391, 325, 324, 394), (397, 323, 322, 399), (291, 400, 402, 289), (399, 322, 321, 403), (403, 321, 320, 405), (405, 320, 319, 409), (412, 318, 317, 414), (414, 317, 316, 417), (283, 418, 420, 280), (417, 316, 315, 421), (421, 315, 314, 423), (423, 314, 313, 427), (427, 313, 312, 429), (429, 312, 311, 433), (433, 311, 310, 435), (439, 309, 308, 441), (300, 436, 438, 299), (252, 357, 360, 251), (251, 360, 364, 249), (381, 328, 327, 384), (280, 420, 424, 281), (409, 319, 318, 412), (266, 396, 400, 291), (354, 337, 336, 358), (301, 432, 436, 300), (298, 442, 444, 296), (254, 351, 355, 253), (304, 426, 430, 302), (435, 310, 309, 439), (259, 345, 343, 257), (276, 373, 375, 274), (302, 430, 432, 301), (268, 390, 393, 265), (286, 411, 415, 285), (296, 444, 448, 294), (441, 308, 307, 445), (265, 393, 396, 266), (288, 406, 408, 287), (247, 369, 373, 276), (272, 382, 385, 271), (285, 415, 418, 283), (281, 424, 426, 304), (255, 349, 351, 254), (299, 438, 442, 298), (294, 448, 345, 259), (274, 375, 379, 273), (445, 307, 306, 447), (376, 330, 329, 378), (287, 408, 411, 286), (253, 355, 357, 252), (249, 364, 367, 246), (394, 324, 323, 397), (289, 402, 406, 288), (270, 388, 390, 268), (447, 306, 340, 346), (444, 446, 449, 448), (446, 445, 447, 449), (360, 362, 365, 364), (362, 361, 363, 365), (411, 413, 416, 415), (413, 412, 414, 416), (364, 365, 368, 367), (365, 363, 366, 368), (342, 344, 347, 346), (344, 343, 345, 347), (396, 398, 401, 400), (398, 397, 399, 401), (375, 377, 380, 379), (377, 376, 378, 380), (393, 395, 398, 396), (395, 394, 397, 398), (346, 347, 449, 447), (347, 345, 448, 449), (379, 380, 383, 382), (380, 378, 381, 383), (382, 383, 386, 385), (383, 381, 384, 386), (415, 416, 419, 418), (416, 414, 417, 419), (357, 359, 362, 360), (359, 358, 361, 362), (390, 392, 395, 393), (392, 391, 394, 395), (408, 410, 413, 411), (410, 409, 412, 413), (420, 422, 425, 424), (422, 421, 423, 425), (438, 440, 443, 442), (440, 439, 441, 443), (351, 353, 356, 355), (353, 352, 354, 356), (426, 428, 431, 430), (428, 427, 429, 431), (432, 434, 437, 436), (434, 433, 435, 437), (402, 404, 407, 406), (404, 403, 405, 407), (436, 437, 440, 438), (437, 435, 439, 440), (369, 371, 374, 373), (371, 370, 372, 374), (355, 356, 359, 357), (356, 354, 358, 359), (373, 374, 377, 375), (374, 372, 376, 377), (343, 344, 350, 349), (344, 342, 348, 350), (385, 386, 389, 388), (386, 384, 387, 389), (388, 389, 392, 390), (389, 387, 391, 392), (424, 425, 428, 426), (425, 423, 427, 428), (400, 401, 404, 402), (401, 399, 403, 404), (406, 407, 410, 408), (407, 405, 409, 410), (349, 350, 353, 351), (350, 348, 352, 353), (367, 368, 371, 369), (368, 366, 370, 371), (442, 443, 446, 444), (443, 441, 445, 446), (430, 431, 434, 432), (431, 429, 433, 434), (418, 419, 422, 420), (419, 417, 421, 422), (346, 340, 341, 342), (450, 451, 452), (450, 453, 451), (453, 454, 451), (453, 455, 454), (455, 456, 454), (455, 457, 456), (455, 458, 457), (455, 459, 458), (455, 460, 459), (455, 461, 460), (461, 462, 460), (461, 463, 462), (463, 464, 462), (465, 466, 453, 450), (466, 455, 453), (466, 461, 455), (466, 467, 463, 461), (468, 467, 466, 465), (469, 470, 471), (469, 472, 470), (472, 473, 470), (472, 474, 473), (474, 475, 473), (474, 476, 475), (474, 477, 476), (474, 478, 477), (474, 479, 478), (474, 480, 479), (480, 481, 479), (480, 450, 481), (450, 452, 481), (482, 483, 472, 469), (483, 474, 472), (483, 480, 474), (483, 465, 450, 480), (468, 465, 483, 482), (484, 485, 486), (484, 487, 485), (487, 488, 485), (487, 489, 488), (489, 490, 488), (489, 491, 490), (489, 492, 491), (489, 493, 492), (489, 494, 493), (489, 495, 494), (495, 496, 494), (495, 469, 496), (469, 471, 496), (497, 498, 487, 484), (498, 489, 487), (498, 495, 489), (498, 482, 469, 495), (468, 482, 498, 497), (463, 499, 464), (463, 500, 499), (500, 501, 499), (500, 502, 501), (502, 503, 501), (502, 504, 503), (502, 505, 504), (502, 506, 505), (502, 507, 506), (502, 508, 507), (508, 509, 507), (508, 484, 509), (484, 486, 509), (467, 510, 500, 463), (510, 502, 500), (510, 508, 502), (510, 497, 484, 508), (468, 497, 510, 467), (462, 548, 554, 460), (547, 546, 544, 553), (553, 544, 543, 557), (557, 543, 542, 559), (563, 541, 540, 566), (566, 540, 539, 568), (568, 539, 538, 571), (451, 572, 574, 452), (571, 538, 537, 575), (575, 537, 536, 577), (577, 536, 535, 581), (478, 584, 587, 477), (583, 534, 533, 586), (476, 590, 593, 475), (589, 532, 531, 592), (592, 531, 530, 596), (596, 530, 529, 599), (602, 528, 527, 604), (496, 605, 607, 494), (604, 527, 526, 608), (608, 526, 525, 610), (610, 525, 524, 614), (617, 523, 522, 619), (619, 522, 521, 622), (488, 623, 625, 485), (622, 521, 520, 626), (626, 520, 519, 628), (628, 519, 518, 632), (632, 518, 517, 634), (634, 517, 516, 638), (638, 516, 515, 640), (644, 514, 513, 646), (505, 641, 643, 504), (457, 562, 565, 456), (456, 565, 569, 454), (586, 533, 532, 589), (485, 625, 629, 486), (614, 524, 523, 617), (471, 601, 605, 496), (559, 542, 541, 563), (506, 637, 641, 505), (503, 647, 649, 501), (459, 556, 560, 458), (509, 631, 635, 507), (640, 515, 514, 644), (464, 550, 548, 462), (481, 578, 580, 479), (507, 635, 637, 506), (473, 595, 598, 470), (491, 616, 620, 490), (501, 649, 653, 499), (646, 513, 512, 650), (470, 598, 601, 471), (493, 611, 613, 492), (452, 574, 578, 481), (477, 587, 590, 476), (490, 620, 623, 488), (486, 629, 631, 509), (460, 554, 556, 459), (504, 643, 647, 503), (499, 653, 550, 464), (479, 580, 584, 478), (650, 512, 511, 652), (581, 535, 534, 583), (492, 613, 616, 491), (458, 560, 562, 457), (454, 569, 572, 451), (599, 529, 528, 602), (494, 607, 611, 493), (475, 593, 595, 473), (652, 511, 545, 551), (649, 651, 654, 653), (651, 650, 652, 654), (565, 567, 570, 569), (567, 566, 568, 570), (616, 618, 621, 620), (618, 617, 619, 621), (569, 570, 573, 572), (570, 568, 571, 573), (547, 549, 552, 551), (549, 548, 550, 552), (601, 603, 606, 605), (603, 602, 604, 606), (580, 582, 585, 584), (582, 581, 583, 585), (598, 600, 603, 601), (600, 599, 602, 603), (551, 552, 654, 652), (552, 550, 653, 654), (584, 585, 588, 587), (585, 583, 586, 588), (587, 588, 591, 590), (588, 586, 589, 591), (620, 621, 624, 623), (621, 619, 622, 624), (562, 564, 567, 565), (564, 563, 566, 567), (595, 597, 600, 598), (597, 596, 599, 600), (613, 615, 618, 616), (615, 614, 617, 618), (625, 627, 630, 629), (627, 626, 628, 630), (643, 645, 648, 647), (645, 644, 646, 648), (556, 558, 561, 560), (558, 557, 559, 561), (631, 633, 636, 635), (633, 632, 634, 636), (637, 639, 642, 641), (639, 638, 640, 642), (607, 609, 612, 611), (609, 608, 610, 612), (641, 642, 645, 643), (642, 640, 644, 645), (574, 576, 579, 578), (576, 575, 577, 579), (560, 561, 564, 562), (561, 559, 563, 564), (578, 579, 582, 580), (579, 577, 581, 582), (548, 549, 555, 554), (549, 547, 553, 555), (590, 591, 594, 593), (591, 589, 592, 594), (593, 594, 597, 595), (594, 592, 596, 597), (629, 630, 633, 631), (630, 628, 632, 633), (605, 606, 609, 607), (606, 604, 608, 609), (611, 612, 615, 613), (612, 610, 614, 615), (554, 555, 558, 556), (555, 553, 557, 558), (572, 573, 576, 574), (573, 571, 575, 576), (647, 648, 651, 649), (648, 646, 650, 651), (635, 636, 639, 637), (636, 634, 638, 639), (623, 624, 627, 625), (624, 622, 626, 627), (551, 545, 546, 547), (655, 656, 657), (655, 658, 656), (658, 659, 656), (658, 660, 659), (660, 661, 659), (660, 662, 661), (660, 663, 662), (660, 664, 663), (660, 665, 664), (660, 666, 665), (666, 667, 665), (666, 668, 667), (668, 669, 667), (670, 671, 658, 655), (671, 660, 658), (671, 666, 660), (671, 672, 668, 666), (673, 672, 671, 670), (674, 675, 676), (674, 677, 675), (677, 678, 675), (677, 679, 678), (679, 680, 678), (679, 681, 680), (679, 682, 681), (679, 683, 682), (679, 684, 683), (679, 685, 684), (685, 686, 684), (685, 655, 686), (655, 657, 686), (687, 688, 677, 674), (688, 679, 677), (688, 685, 679), (688, 670, 655, 685), (673, 670, 688, 687), (689, 690, 691), (689, 692, 690), (692, 693, 690), (692, 694, 693), (694, 695, 693), (694, 696, 695), (694, 697, 696), (694, 698, 697), (694, 699, 698), (694, 700, 699), (700, 701, 699), (700, 674, 701), (674, 676, 701), (702, 703, 692, 689), (703, 694, 692), (703, 700, 694), (703, 687, 674, 700), (673, 687, 703, 702), (668, 704, 669), (668, 705, 704), (705, 706, 704), (705, 707, 706), (707, 708, 706), (707, 709, 708), (707, 710, 709), (707, 711, 710), (707, 712, 711), (707, 713, 712), (713, 714, 712), (713, 689, 714), (689, 691, 714), (672, 715, 705, 668), (715, 707, 705), (715, 713, 707), (715, 702, 689, 713), (673, 702, 715, 672), (667, 753, 759, 665), (752, 751, 749, 758), (758, 749, 748, 762), (762, 748, 747, 764), (768, 746, 745, 771), (771, 745, 744, 773), (773, 744, 743, 776), (656, 777, 779, 657), (776, 743, 742, 780), (780, 742, 741, 782), (782, 741, 740, 786), (683, 789, 792, 682), (788, 739, 738, 791), (681, 795, 798, 680), (794, 737, 736, 797), (797, 736, 735, 801), (801, 735, 734, 804), (807, 733, 732, 809), (701, 810, 812, 699), (809, 732, 731, 813), (813, 731, 730, 815), (815, 730, 729, 819), (822, 728, 727, 824), (824, 727, 726, 827), (693, 828, 830, 690), (827, 726, 725, 831), (831, 725, 724, 833), (833, 724, 723, 837), (837, 723, 722, 839), (839, 722, 721, 843), (843, 721, 720, 845), (849, 719, 718, 851), (710, 846, 848, 709), (662, 767, 770, 661), (661, 770, 774, 659), (791, 738, 737, 794), (690, 830, 834, 691), (819, 729, 728, 822), (676, 806, 810, 701), (764, 747, 746, 768), (711, 842, 846, 710), (708, 852, 854, 706), (664, 761, 765, 663), (714, 836, 840, 712), (845, 720, 719, 849), (669, 755, 753, 667), (686, 783, 785, 684), (712, 840, 842, 711), (678, 800, 803, 675), (696, 821, 825, 695), (706, 854, 858, 704), (851, 718, 717, 855), (675, 803, 806, 676), (698, 816, 818, 697), (657, 779, 783, 686), (682, 792, 795, 681), (695, 825, 828, 693), (691, 834, 836, 714), (665, 759, 761, 664), (709, 848, 852, 708), (704, 858, 755, 669), (684, 785, 789, 683), (855, 717, 716, 857), (786, 740, 739, 788), (697, 818, 821, 696), (663, 765, 767, 662), (659, 774, 777, 656), (804, 734, 733, 807), (699, 812, 816, 698), (680, 798, 800, 678), (857, 716, 750, 756), (854, 856, 859, 858), (856, 855, 857, 859), (770, 772, 775, 774), (772, 771, 773, 775), (821, 823, 826, 825), (823, 822, 824, 826), (774, 775, 778, 777), (775, 773, 776, 778), (752, 754, 757, 756), (754, 753, 755, 757), (806, 808, 811, 810), (808, 807, 809, 811), (785, 787, 790, 789), (787, 786, 788, 790), (803, 805, 808, 806), (805, 804, 807, 808), (756, 757, 859, 857), (757, 755, 858, 859), (789, 790, 793, 792), (790, 788, 791, 793), (792, 793, 796, 795), (793, 791, 794, 796), (825, 826, 829, 828), (826, 824, 827, 829), (767, 769, 772, 770), (769, 768, 771, 772), (800, 802, 805, 803), (802, 801, 804, 805), (818, 820, 823, 821), (820, 819, 822, 823), (830, 832, 835, 834), (832, 831, 833, 835), (848, 850, 853, 852), (850, 849, 851, 853), (761, 763, 766, 765), (763, 762, 764, 766), (836, 838, 841, 840), (838, 837, 839, 841), (842, 844, 847, 846), (844, 843, 845, 847), (812, 814, 817, 816), (814, 813, 815, 817), (846, 847, 850, 848), (847, 845, 849, 850), (779, 781, 784, 783), (781, 780, 782, 784), (765, 766, 769, 767), (766, 764, 768, 769), (783, 784, 787, 785), (784, 782, 786, 787), (753, 754, 760, 759), (754, 752, 758, 760), (795, 796, 799, 798), (796, 794, 797, 799), (798, 799, 802, 800), (799, 797, 801, 802), (834, 835, 838, 836), (835, 833, 837, 838), (810, 811, 814, 812), (811, 809, 813, 814), (816, 817, 820, 818), (817, 815, 819, 820), (759, 760, 763, 761), (760, 758, 762, 763), (777, 778, 781, 779), (778, 776, 780, 781), (852, 853, 856, 854), (853, 851, 855, 856), (840, 841, 844, 842), (841, 839, 843, 844), (828, 829, 832, 830), (829, 827, 831, 832), (756, 750, 751, 752)])
_uv = me_cube_002.uv_layers.new(name='UVMap.001')
_uv.uv.foreach_set('vector', [0.0, 0.0, 0.0, 0.0, 0.0, 0.0, 0.0, 0.0, 0.0, 0.0, 0.0, 0.0, 0.0, 0.0, 0.0, 0.0, 0.0, 0.0, 0.0, 0.0, 0.0, 0.0, 0.0, 0.0, 0.0, 0.0, 0.0, 0.0, 0.0, 0.0, 0.0, 0.0, 0.0, 0.0, 0.0, 0.0, 0.0, 0.0, 0.0, 0.0, 0.0, 0.0, 0.0, 0.0, 0.0, 0.0, 0.0, 0.0, 0.0, 0.0, 0.0, 0.0, 0.0, 0.0, 0.0, 0.0, 0.0, 0.0, 0.0, 0.0, 0.0, 0.0, 0.0, 0.0, 0.0, 0.0, 0.0, 0.0, 0.0, 0.0, 0.0, 0.0, 0.0, 0.0, 0.0, 0.0, 0.0, 0.0, 0.0, 0.0, 0.0, 0.0, 0.0, 0.0, 0.0, 0.0, 0.0, 0.0, 0.0, 0.0, 0.0, 0.0, 0.0, 0.0, 0.0, 0.0, 0.0, 0.0, 0.0, 0.0, 0.0, 0.0, 0.0, 0.0, 0.0, 0.0, 0.0, 0.0, 0.0, 0.0, 0.0, 0.0, 0.0, 0.0, 0.0, 0.0, 0.0, 0.0, 0.0, 0.0, 0.0, 0.0, 0.0, 0.0, 0.0, 0.0, 0.0, 0.0, 0.0, 0.0, 0.0, 0.0, 0.0, 0.0, 0.0, 0.0, 0.0, 0.0, 0.0, 0.0, 0.0, 0.0, 0.0, 0.0, 0.0, 0.0, 0.0, 0.0, 0.0, 0.0, 0.0, 0.0, 0.0, 0.0, 0.0, 0.0, 0.0, 0.0, 0.0, 0.0, 0.0, 0.0, 0.0, 0.0, 0.0, 0.0, 0.0, 0.0, 0.0, 0.0, 0.0, 0.0, 0.0, 0.0, 0.0, 0.0, 0.0, 0.0, 0.0, 0.0, 0.0, 0.0, 0.0, 0.0, 0.0, 0.0, 0.0, 0.0, 0.0, 0.0, 0.0, 0.0, 0.0, 0.0, 0.0, 0.0, 0.0, 0.0, 0.0, 0.0, 0.0, 0.0, 0.0, 0.0, 0.0, 0.0, 0.0, 0.0, 0.0, 0.0, 0.0, 0.0, 0.0, 0.0, 0.0, 0.0, 0.0, 0.0, 0.0, 0.0, 0.0, 0.0, 0.0, 0.0, 0.0, 0.0, 0.0, 0.0, 0.0, 0.0, 0.0, 0.0, 0.0, 0.0, 0.0, 0.0, 0.0, 0.0, 0.0, 0.0, 0.0, 0.0, 0.0, 0.0, 0.0, 0.0, 0.0, 0.0, 0.0, 0.0, 0.0, 0.0, 0.0, 0.0, 0.0, 0.0, 0.0, 0.0, 0.0, 0.0, 0.0, 0.0, 0.0, 0.0, 0.0, 0.0, 0.0, 0.0, 0.0, 0.0, 0.0, 0.0, 0.0, 0.0, 0.0, 0.0, 0.0, 0.0, 0.0, 0.0, 0.0, 0.0, 0.0, 0.0, 0.0, 0.0, 0.0, 0.0, 0.0, 0.0, 0.0, 0.0, 0.0, 0.0, 0.0, 0.0, 0.0, 0.0, 0.0, 0.0, 0.0, 0.0, 0.0, 0.0, 0.0, 0.0, 0.0, 0.0, 0.0, 0.0, 0.0, 0.0, 0.0, 0.0, 0.0, 0.0, 0.0, 0.0, 0.0, 0.0, 0.0, 0.0, 0.0, 0.0, 0.0, 0.0, 0.0, 0.0, 0.0, 0.0, 0.0, 0.0, 0.0, 0.0, 0.0, 0.0, 0.0, 0.0, 0.0, 0.0, 0.0, 0.0, 0.0, 0.0, 0.0, 0.0, 0.0, 0.0, 0.0, 0.0, 0.0, 0.0, 0.0, 0.0, 0.0, 0.0, 0.0, 0.0, 0.0, 0.0, 0.0, 0.0, 0.0, 0.0, 0.0, 0.0, 0.0, 0.0, 0.0, 0.0, 0.0, 0.0, 0.0, 0.0, 0.0, 0.0, 0.0, 0.0, 0.0, 0.0, 0.0, 0.0, 0.0, 0.0, 0.0, 0.0, 0.0, 0.0, 0.0, 0.0, 0.0, 0.0, 0.0, 0.0, 0.0, 0.0, 0.0, 0.0, 0.0, 0.0, 0.0, 0.0, 0.0, 0.0, 0.0, 0.0, 0.0, 0.0, 0.0, 0.0, 0.0, 0.0, 0.0, 0.0, 0.0, 0.0, 0.0, 0.0, 0.0, 0.0, 0.0, 0.0, 0.0, 0.0, 0.0, 0.0, 0.0, 0.0, 0.0, 0.0, 0.0, 0.0, 0.0, 0.0, 0.0, 0.0, 0.0, 0.0, 0.0, 0.0, 0.0, 0.0, 0.0, 0.0, 0.0, 0.0, 0.0, 0.0, 0.0, 0.0, 0.0, 0.0, 0.0, 0.0, 0.0, 0.0, 0.0, 0.0, 0.0, 0.0, 0.0, 0.0, 0.0, 0.0, 0.0, 0.0, 0.0, 0.0, 0.0, 0.0, 0.0, 0.0, 0.0, 0.0, 0.0, 0.0, 0.0, 0.0, 0.0, 0.0, 0.0, 0.0, 0.0, 0.0, 0.0, 0.0, 0.0, 0.0, 0.0, 0.0, 0.0, 0.0, 0.0, 0.0, 0.0, 0.0, 0.0, 0.0, 0.0, 0.0, 0.0, 0.0, 0.0, 0.0, 0.0, 0.0, 0.0, 0.0, 0.0, 0.0, 0.0, 0.0, 0.0, 0.0, 0.0, 0.0, 0.0, 0.0, 0.0, 0.0, 0.0, 0.0, 0.0, 0.0, 0.0, 0.0, 0.0, 0.0, 0.0, 0.0, 0.0, 0.0, 0.0, 0.0, 0.0, 0.0, 0.0, 0.0, 0.0, 0.0, 0.0, 0.0, 0.0, 0.0, 0.0, 0.0, 0.0, 0.0, 0.0, 0.0, 0.0, 0.0, 0.0, 0.0, 0.0, 0.0, 0.0, 0.0, 0.0, 0.0, 0.0, 0.0, 0.0, 0.0, 0.0, 0.0, 0.0, 0.0, 0.0, 0.0, 0.0, 0.0, 0.0, 0.0, 0.0, 0.0, 0.0, 0.0, 0.0, 0.0, 0.0, 0.0, 0.0, 0.0, 0.0, 0.0, 0.0, 0.0, 0.0, 0.0, 0.0, 0.0, 0.0, 0.0, 0.0, 0.0, 0.0, 0.0, 0.0, 0.0, 0.0, 0.0, 0.0, 0.0, 0.0, 0.0, 0.0, 0.0, 0.0, 0.0, 0.0, 0.0, 0.0, 0.0, 0.0, 0.0, 0.0, 0.0, 0.0, 0.0, 0.0, 0.0, 0.0, 0.0, 0.0, 0.0, 0.0, 0.0, 0.0, 0.0, 0.0, 0.0, 0.0, 0.0, 0.0, 0.0, 0.0, 0.0, 0.0, 0.0, 0.0, 0.0, 0.0, 0.0, 0.0, 0.0, 0.0, 0.0, 0.0, 0.0, 0.0, 0.0, 0.0, 0.0, 0.0, 0.0, 0.0, 0.0, 0.0, 0.0, 0.0, 0.0, 0.0, 0.0, 0.0, 0.0, 0.0, 0.0, 0.0, 0.0, 0.0, 0.0, 0.0, 0.0, 0.0, 0.0, 0.0, 0.0, 0.0, 0.0, 0.0, 0.0, 0.0, 0.0, 0.0, 0.0, 0.0, 0.0, 0.0, 0.0, 0.0, 0.0, 0.0, 0.0, 0.0, 0.0, 0.0, 0.0, 0.0, 0.0, 0.0, 0.0, 0.0, 0.0, 0.0, 0.0, 0.0, 0.0, 0.0, 0.0, 0.0, 0.0, 0.0, 0.0, 0.0, 0.0, 0.0, 0.0, 0.0, 0.0, 0.0, 0.0, 0.0, 0.0, 0.0, 0.0, 0.0, 0.0, 0.0, 0.0, 0.0, 0.0, 0.0, 0.0, 0.0, 0.0, 0.0, 0.0, 0.0, 0.0, 0.0, 0.0, 0.0, 0.0, 0.0, 0.0, 0.0, 0.0, 0.0, 0.0, 0.0, 0.0, 0.0, 0.0, 0.0, 0.0, 0.0, 0.0, 0.0, 0.0, 0.0, 0.0, 0.0, 0.0, 0.0, 0.0, 0.0, 0.0, 0.0, 0.0, 0.0, 0.0, 0.0, 0.0, 0.0, 0.0, 0.0, 0.0, 0.0, 0.0, 0.0, 0.0, 0.0, 0.0, 0.0, 0.0, 0.0, 0.0, 0.0, 0.0, 0.0, 0.0, 0.0, 0.0, 0.0, 0.0, 0.0, 0.0, 0.0, 0.0, 0.0, 0.0, 0.0, 0.0, 0.0, 0.0, 0.0, 0.0, 0.0, 0.0, 0.0, 0.0, 0.0, 0.0, 0.0, 0.0, 0.0, 0.0, 0.0, 0.0, 0.0, 0.0, 0.0, 0.0, 0.0, 0.0, 0.0, 0.0, 0.0, 0.0, 0.0, 0.0, 0.0, 0.0, 0.0, 0.0, 0.0, 0.0, 0.0, 0.0, 0.0, 0.0, 0.0, 0.0, 0.0, 0.0, 0.0, 0.0, 0.0, 0.0, 0.0, 0.0, 0.0, 0.0, 0.0, 0.0, 0.0, 0.0, 0.0, 0.0, 0.0, 0.0, 0.0, 0.0, 0.0, 0.0, 0.0, 0.0, 0.0, 0.0, 0.0, 0.0, 0.0, 0.0, 0.0, 0.0, 0.0, 0.0, 0.0, 0.0, 0.0, 0.0, 0.0, 0.0, 0.0, 0.0, 0.0, 0.0, 0.0, 0.0, 0.0, 0.0, 0.0, 0.0, 0.0, 0.0, 0.0, 0.0, 0.0, 0.0, 0.0, 0.0, 0.0, 0.0, 0.0, 0.0, 0.0, 0.0, 0.0, 0.0, 0.0, 0.0, 0.0, 0.0, 0.0, 0.0, 0.0, 0.0, 0.0, 0.0, 0.0, 0.0, 0.0, 0.0, 0.0, 0.0, 0.0, 0.0, 0.0, 0.0, 0.0, 0.0, 0.0, 0.0, 0.0, 0.0, 0.0, 0.0, 0.0, 0.0, 0.0, 0.0, 0.0, 0.0, 0.0, 0.0, 0.0, 0.0, 0.0, 0.0, 0.0, 0.0, 0.0, 0.0, 0.0, 0.0, 0.0, 0.0, 0.0, 0.0, 0.0, 0.0, 0.0, 0.0, 0.0, 0.0, 0.0, 0.0, 0.0, 0.0, 0.0, 0.0, 0.0, 0.0, 0.0, 0.0, 0.0, 0.0, 0.0, 0.0, 0.0, 0.0, 0.0, 0.0, 0.0, 0.0, 0.0, 0.0, 0.0, 0.0, 0.0, 0.0, 0.0, 0.0, 0.0, 0.0, 0.0, 0.0, 0.0, 0.0, 0.0, 0.0, 0.0, 0.0, 0.0, 0.0, 0.0, 0.0, 0.0, 0.0, 0.0, 0.0, 0.0, 0.0, 0.0, 0.0, 0.0, 0.0, 0.0, 0.0, 0.0, 0.0, 0.0, 0.0, 0.0, 0.0, 0.0, 0.0, 0.0, 0.0, 0.0, 0.0, 0.0, 0.0, 0.0, 0.0, 0.0, 0.0, 0.0, 0.0, 0.0, 0.0, 0.0, 0.0, 0.0, 0.0, 0.0, 0.0, 0.0, 0.0, 0.0, 0.0, 0.0, 0.0, 0.0, 0.0, 0.0, 0.0, 0.0, 0.0, 0.0, 0.0, 0.0, 0.0, 0.0, 0.0, 0.0, 0.0, 0.0, 0.0, 0.0, 0.0, 0.0, 0.0, 0.0, 0.0, 0.0, 0.0, 0.0, 0.0, 0.0, 0.0, 0.0, 0.0, 0.0, 0.0, 0.0, 0.0, 0.0, 0.0, 0.0, 0.0, 0.0, 0.0, 0.0, 0.0, 0.0, 0.0, 0.0, 0.0, 0.0, 0.0, 0.0, 0.0, 0.0, 0.0, 0.0, 0.0, 0.0, 0.0, 0.0, 0.0, 0.0, 0.0, 0.0, 0.0, 0.0, 0.0, 0.0, 0.0, 0.0, 0.0, 0.0, 0.0, 0.0, 0.0, 0.0, 0.0, 0.0, 0.0, 0.0, 0.0, 0.0, 0.0, 0.0, 0.0, 0.0, 0.0, 0.0, 0.0, 0.0, 0.0, 0.0, 0.0, 0.0, 0.0, 0.0, 0.0, 0.0, 0.0, 0.0, 0.0, 0.0, 0.0, 0.0, 0.0, 0.0, 0.0, 0.0, 0.0, 0.0, 0.0, 0.0, 0.0, 0.0, 0.0, 0.0, 0.0, 0.0, 0.0, 0.0, 0.0, 0.0, 0.0, 0.0, 0.0, 0.0, 0.0, 0.0, 0.0, 0.0, 0.0, 0.0, 0.0, 0.0, 0.0, 0.0, 0.0, 0.0, 0.0, 0.0, 0.0, 0.0, 0.0, 0.0, 0.0, 0.0, 0.0, 0.0, 0.0, 0.0, 0.0, 0.0, 0.0, 0.0, 0.0, 0.0, 0.0, 0.0, 0.0, 0.0, 0.0, 0.0, 0.0, 0.0, 0.0, 0.0, 0.0, 0.0, 0.0, 0.0, 0.0, 0.0, 0.0, 0.0, 0.0, 0.0, 0.0, 0.0, 0.0, 0.0, 0.0, 0.0, 0.0, 0.0, 0.0, 0.0, 0.0, 0.0, 0.0, 0.0, 0.0, 0.0, 0.0, 0.0, 0.0, 0.0, 0.0, 0.0, 0.0, 0.0, 0.0, 0.0, 0.0, 0.0, 0.0, 0.0, 0.0, 0.0, 0.0, 0.0, 0.0, 0.0, 0.0, 0.0, 0.0, 0.0, 0.0, 0.0, 0.0, 0.0, 0.0, 0.0, 0.0, 0.0, 0.0, 0.0, 0.0, 0.0, 0.0, 0.0, 0.0, 0.0, 0.0, 0.0, 0.0, 0.0, 0.0, 0.0, 0.0, 0.0, 0.0, 0.0, 0.0, 0.0, 0.0, 0.0, 0.0, 0.0, 0.0, 0.0, 0.0, 0.0, 0.0, 0.0, 0.0, 0.0, 0.0, 0.0, 0.0, 0.0, 0.0, 0.0, 0.0, 0.0, 0.0, 0.0, 0.0, 0.0, 0.0, 0.0, 0.0, 0.0, 0.0, 0.0, 0.0, 0.0, 0.0, 0.0, 0.0, 0.0, 0.0, 0.0, 0.0, 0.0, 0.0, 0.0, 0.0, 0.0, 0.0, 0.0, 0.0, 0.0, 0.0, 0.0, 0.0, 0.0, 0.0, 0.0, 0.0, 0.0, 0.0, 0.0, 0.0, 0.0, 0.0, 0.0, 0.0, 0.0, 0.0, 0.0, 0.0, 0.0, 0.0, 0.0, 0.0, 0.0, 0.0, 0.0, 0.0, 0.0, 0.0, 0.0, 0.0, 0.0, 0.0, 0.0, 0.0, 0.0, 0.0, 0.0, 0.0, 0.0, 0.0, 0.0, 0.0, 0.0, 0.0, 0.0, 0.0, 0.0, 0.0, 0.0, 0.0, 0.0, 0.0, 0.0, 0.0, 0.0, 0.0, 0.0, 0.0, 0.0, 0.0, 0.0, 0.0, 0.0, 0.0, 0.0, 0.0, 0.0, 0.0, 0.0, 0.0, 0.0, 0.0, 0.0, 0.0, 0.0, 0.0, 0.0, 0.0, 0.0, 0.0, 0.0, 0.0, 0.0, 0.0, 0.0, 0.0, 0.0, 0.0, 0.0, 0.0, 0.0, 0.0, 0.0, 0.0, 0.0, 0.0, 0.0, 0.0, 0.0, 0.0, 0.0, 0.0, 0.0, 0.0, 0.0, 0.0, 0.0, 0.0, 0.0, 0.0, 0.0, 0.0, 0.0, 0.0, 0.0, 0.0, 0.0, 0.0, 0.0, 0.0, 0.0, 0.0, 0.0, 0.0, 0.0, 0.0, 0.0, 0.0, 0.0, 0.0, 0.0, 0.0, 0.0, 0.0, 0.0, 0.0, 0.0, 0.0, 0.0, 0.0, 0.0, 0.0, 0.0, 0.0, 0.0, 0.0, 0.0, 0.0, 0.0, 0.0, 0.0, 0.0, 0.0, 0.0, 0.0, 0.0, 0.0, 0.0, 0.0, 0.0, 0.0, 0.0, 0.0, 0.0, 0.0, 0.0, 0.0, 0.0, 0.0, 0.0, 0.0, 0.0, 0.0, 0.0, 0.0, 0.0, 0.0, 0.0, 0.0, 0.0, 0.0, 0.0, 0.0, 0.0, 0.0, 0.0, 0.0, 0.0, 0.0, 0.0, 0.0, 0.0, 0.0, 0.0, 0.0, 0.0, 0.0, 0.0, 0.0, 0.0, 0.0, 0.0, 0.0, 0.0, 0.0, 0.0, 0.0, 0.0, 0.0, 0.0, 0.0, 0.0, 0.0, 0.0, 0.0, 0.0, 0.0, 0.0, 0.0, 0.0, 0.0, 0.0, 0.0, 0.0, 0.0, 0.0, 0.0, 0.0, 0.0, 0.0, 0.0, 0.0, 0.0, 0.0, 0.0, 0.0, 0.0, 0.0, 0.0, 0.0, 0.0, 0.0, 0.0, 0.0, 0.0, 0.0, 0.0, 0.0, 0.0, 0.0, 0.0, 0.0, 0.0, 0.0, 0.0, 0.0, 0.0, 0.0, 0.0, 0.0, 0.0, 0.0, 0.0, 0.0, 0.0, 0.0, 0.0, 0.0, 0.0, 0.0, 0.0, 0.0, 0.0, 0.0, 0.0, 0.0, 0.0, 0.0, 0.0, 0.0, 0.0, 0.0, 0.0, 0.0, 0.0, 0.0, 0.0, 0.0, 0.0, 0.0, 0.0, 0.0, 0.0, 0.0, 0.0, 0.0, 0.0, 0.0, 0.0, 0.0, 0.0, 0.0, 0.0, 0.0, 0.0, 0.0, 0.0, 0.0, 0.0, 0.0, 0.0, 0.0, 0.0, 0.0, 0.0, 0.0, 0.0, 0.0, 0.0, 0.0, 0.0, 0.0, 0.0, 0.0, 0.0, 0.0, 0.0, 0.0, 0.0, 0.0, 0.0, 0.0, 0.0, 0.0, 0.0, 0.0, 0.0, 0.0, 0.0, 0.0, 0.0, 0.0, 0.0, 0.0, 0.0, 0.0, 0.0, 0.0, 0.0, 0.0, 0.0, 0.0, 0.0, 0.0, 0.0, 0.0, 0.0, 0.0, 0.0, 0.0, 0.0, 0.0, 0.0, 0.0, 0.0, 0.0, 0.0, 0.0, 0.0, 0.0, 0.0, 0.0, 0.0, 0.0, 0.0, 0.0, 0.0, 0.0, 0.0, 0.0, 0.0, 0.0, 0.0, 0.0, 0.0, 0.0, 0.0, 0.0, 0.0, 0.0, 0.0, 0.0, 0.0, 0.0, 0.0, 0.0, 0.0, 0.0, 0.0, 0.0, 0.0, 0.0, 0.0, 0.0, 0.0, 0.0, 0.0, 0.0, 0.0, 0.0, 0.0, 0.0, 0.0, 0.0, 0.0, 0.0, 0.0, 0.0, 0.0, 0.0, 0.0, 0.0, 0.0, 0.0, 0.0, 0.0, 0.0, 0.0, 0.0, 0.0, 0.0, 0.0, 0.0, 0.0, 0.0, 0.0, 0.0, 0.0, 0.0, 0.0, 0.0, 0.0, 0.0, 0.0, 0.0, 0.0, 0.0, 0.0, 0.0, 0.0, 0.0, 0.0, 0.0, 0.0, 0.0, 0.0, 0.0, 0.0, 0.0, 0.0, 0.0, 0.0, 0.0, 0.0, 0.0, 0.0, 0.0, 0.0, 0.0, 0.0, 0.0, 0.0, 0.0, 0.0, 0.0, 0.0, 0.0, 0.0, 0.0, 0.0, 0.0, 0.0, 0.0, 0.0, 0.0, 0.0, 0.0, 0.0, 0.0, 0.0, 0.0, 0.0, 0.0, 0.0, 0.0, 0.0, 0.0, 0.0, 0.0, 0.0, 0.0, 0.0, 0.0, 0.0, 0.0, 0.0, 0.0, 0.0, 0.0, 0.0, 0.0, 0.0, 0.0, 0.0, 0.0, 0.0, 0.0, 0.0, 0.0, 0.0, 0.0, 0.0, 0.0, 0.0, 0.0, 0.0, 0.0, 0.0, 0.0, 0.0, 0.0, 0.0, 0.0, 0.0, 0.0, 0.0, 0.0, 0.0, 0.0, 0.0, 0.0, 0.0, 0.0, 0.0, 0.0, 0.0, 0.0, 0.0, 0.0, 0.0, 0.0, 0.0, 0.0, 0.0, 0.0, 0.0, 0.0, 0.0, 0.0, 0.0, 0.0, 0.0, 0.0, 0.0, 0.0, 0.0, 0.0, 0.0, 0.0, 0.0, 0.0, 0.0, 0.0, 0.0, 0.0, 0.0, 0.0, 0.0, 0.0, 0.0, 0.0, 0.0, 0.0, 0.0, 0.0, 0.0, 0.0, 0.0, 0.0, 0.0, 0.0, 0.0, 0.0, 0.0, 0.0, 0.0, 0.0, 0.0, 0.0, 0.0, 0.0, 0.0, 0.0, 0.0, 0.0, 0.0, 0.0, 0.0, 0.0, 0.0, 0.0, 0.0, 0.0, 0.0, 0.0, 0.0, 0.0, 0.0, 0.0, 0.0, 0.0, 0.0, 0.0, 0.0, 0.0, 0.0, 0.0, 0.0, 0.0, 0.0, 0.0, 0.0, 0.0, 0.0, 0.0, 0.0, 0.0, 0.0, 0.0, 0.0, 0.0, 0.0, 0.0, 0.0, 0.0, 0.0, 0.0, 0.0, 0.0, 0.0, 0.0, 0.0, 0.0, 0.0, 0.0, 0.0, 0.0, 0.0, 0.0, 0.0, 0.0, 0.0, 0.0, 0.0, 0.0, 0.0, 0.0, 0.0, 0.0, 0.0, 0.0, 0.0, 0.0, 0.0, 0.0, 0.0, 0.0, 0.0, 0.0, 0.0, 0.0, 0.0, 0.0, 0.0, 0.0, 0.0, 0.0, 0.0, 0.0, 0.0, 0.0, 0.0, 0.0, 0.0, 0.0, 0.0, 0.0, 0.0, 0.0, 0.0, 0.0, 0.0, 0.0, 0.0, 0.0, 0.0, 0.0, 0.0, 0.0, 0.0, 0.0, 0.0, 0.0, 0.0, 0.0, 0.0, 0.0, 0.0, 0.0, 0.0, 0.0, 0.0, 0.0, 0.0, 0.0, 0.0, 0.0, 0.0, 0.0, 0.0, 0.0, 0.0, 0.0, 0.0, 0.0, 0.0, 0.0, 0.0, 0.0, 0.0, 0.0, 0.0, 0.0, 0.0, 0.0, 0.0, 0.0, 0.0, 0.0, 0.0, 0.0, 0.0, 0.0, 0.0, 0.0, 0.0, 0.0, 0.0, 0.0, 0.0, 0.0, 0.0, 0.0, 0.0, 0.0, 0.0, 0.0, 0.0, 0.0, 0.0, 0.0, 0.0, 0.0, 0.0, 0.0, 0.0, 0.0, 0.0, 0.0, 0.0, 0.0, 0.0, 0.0, 0.0, 0.0, 0.0, 0.0, 0.0, 0.0, 0.0, 0.0, 0.0, 0.0, 0.0, 0.0, 0.0, 0.0, 0.0, 0.0, 0.0, 0.0, 0.0, 0.0, 0.0, 0.0, 0.0, 0.0, 0.0, 0.0, 0.0, 0.0, 0.0, 0.0, 0.0, 0.0, 0.0, 0.0, 0.0, 0.0, 0.0, 0.0, 0.0, 0.0, 0.0, 0.0, 0.0, 0.0, 0.0, 0.0, 0.0, 0.0, 0.0, 0.0, 0.0, 0.0, 0.0, 0.0, 0.0, 0.0, 0.0, 0.0, 0.0, 0.0, 0.0, 0.0, 0.0, 0.0, 0.0, 0.0, 0.0, 0.0, 0.0, 0.0, 0.0, 0.0, 0.0, 0.0, 0.0, 0.0, 0.0, 0.0, 0.0, 0.0, 0.0, 0.0, 0.0, 0.0, 0.0, 0.0, 0.0, 0.0, 0.0, 0.0, 0.0, 0.0, 0.0, 0.0, 0.0, 0.0, 0.0, 0.0, 0.0, 0.0, 0.0, 0.0, 0.0, 0.0, 0.0, 0.0, 0.0, 0.0, 0.0, 0.0, 0.0, 0.0, 0.0, 0.0, 0.0, 0.0, 0.0, 0.0, 0.0, 0.0, 0.0, 0.0, 0.0, 0.0, 0.0, 0.0, 0.0, 0.0, 0.0, 0.0, 0.0, 0.0, 0.0, 0.0, 0.0, 0.0, 0.0, 0.0, 0.0, 0.0, 0.0, 0.0, 0.0, 0.0, 0.0, 0.0, 0.0, 0.0, 0.0, 0.0, 0.0, 0.0, 0.0, 0.0, 0.0, 0.0, 0.0, 0.0, 0.0, 0.0, 0.0, 0.0, 0.0, 0.0, 0.0, 0.0, 0.0, 0.0, 0.0, 0.0, 0.0, 0.0, 0.0, 0.0, 0.0, 0.0, 0.0, 0.0, 0.0, 0.0, 0.0, 0.0, 0.0, 0.0, 0.0, 0.0, 0.0, 0.0, 0.0, 0.0, 0.0, 0.0, 0.0, 0.0, 0.0, 0.0, 0.0, 0.0, 0.0, 0.0, 0.0, 0.0, 0.0, 0.0, 0.0, 0.0, 0.0, 0.0, 0.0, 0.0, 0.0, 0.0, 0.0, 0.0, 0.0, 0.0, 0.0, 0.0, 0.0, 0.0, 0.0, 0.0, 0.0, 0.0, 0.0, 0.0, 0.0, 0.0, 0.0, 0.0, 0.0, 0.0, 0.0, 0.0, 0.0, 0.0, 0.0, 0.0, 0.0, 0.0, 0.0, 0.0, 0.0, 0.0, 0.0, 0.0, 0.0, 0.0, 0.0, 0.0, 0.0, 0.0, 0.0, 0.0, 0.0, 0.0, 0.0, 0.0, 0.0, 0.0, 0.0, 0.0, 0.0, 0.0, 0.0, 0.0, 0.0, 0.0, 0.0, 0.0, 0.0, 0.0, 0.0, 0.0, 0.0, 0.0, 0.0, 0.0, 0.0, 0.0, 0.0, 0.0, 0.0, 0.0, 0.0, 0.0, 0.0, 0.0, 0.0, 0.0, 0.0, 0.0, 0.0, 0.0, 0.0, 0.0, 0.0, 0.0, 0.0, 0.0, 0.0, 0.0, 0.0, 0.0, 0.0, 0.0, 0.0, 0.0, 0.0, 0.0, 0.0, 0.0, 0.0, 0.0, 0.0, 0.0, 0.0, 0.0, 0.0, 0.0, 0.0, 0.0, 0.0, 0.0, 0.0, 0.0, 0.0, 0.0, 0.0, 0.0, 0.0, 0.0, 0.0, 0.0, 0.0, 0.0, 0.0, 0.0, 0.0, 0.0, 0.0, 0.0, 0.0, 0.0, 0.0, 0.0, 0.0, 0.0, 0.0, 0.0, 0.0, 0.0, 0.0, 0.0, 0.0, 0.0, 0.0, 0.0, 0.0, 0.0, 0.0, 0.0, 0.0, 0.0, 0.0, 0.0, 0.0, 0.0, 0.0, 0.0, 0.0, 0.0, 0.0, 0.0, 0.0, 0.0, 0.0, 0.0, 0.0, 0.0, 0.0, 0.0, 0.0, 0.0, 0.0, 0.0, 0.0, 0.0, 0.0, 0.0, 0.0, 0.0, 0.0, 0.0, 0.0, 0.0, 0.0, 0.0, 0.0, 0.0, 0.0, 0.0, 0.0, 0.0, 0.0, 0.0, 0.0, 0.0, 0.0, 0.0, 0.0, 0.0, 0.0, 0.0, 0.0, 0.0, 0.0, 0.0, 0.0, 0.0, 0.0, 0.0, 0.0, 0.0, 0.0, 0.0, 0.0, 0.0, 0.0, 0.0, 0.0, 0.0, 0.0, 0.0, 0.0, 0.0, 0.0, 0.0, 0.0, 0.0, 0.0, 0.0, 0.0, 0.0, 0.0, 0.0, 0.0, 0.0, 0.0, 0.0, 0.0, 0.0, 0.0, 0.0, 0.0, 0.0, 0.0, 0.0, 0.0, 0.0, 0.0, 0.0, 0.0, 0.0, 0.0, 0.0, 0.0, 0.0, 0.0, 0.0, 0.0, 0.0, 0.0, 0.0, 0.0, 0.0, 0.0, 0.0, 0.0, 0.0, 0.0, 0.0, 0.0, 0.0, 0.0, 0.0, 0.0, 0.0, 0.0, 0.0, 0.0, 0.0, 0.0, 0.0, 0.0, 0.0, 0.0, 0.0, 0.0, 0.0, 0.0, 0.0, 0.0, 0.0, 0.0, 0.0, 0.0, 0.0, 0.0, 0.0, 0.0, 0.0, 0.0, 0.0, 0.0, 0.0, 0.0, 0.0, 0.0, 0.0, 0.0, 0.0, 0.0, 0.0, 0.0, 0.0, 0.0, 0.0, 0.0, 0.0, 0.0, 0.0, 0.0, 0.0, 0.0, 0.0, 0.0, 0.0, 0.0, 0.0, 0.0, 0.0, 0.0, 0.0, 0.0, 0.0, 0.0, 0.0, 0.0, 0.0, 0.0, 0.0, 0.0, 0.0, 0.0, 0.0, 0.0, 0.0, 0.0, 0.0, 0.0, 0.0, 0.0, 0.0, 0.0, 0.0, 0.0, 0.0, 0.0, 0.0, 0.0, 0.0, 0.0, 0.0, 0.0, 0.0, 0.0, 0.0, 0.0, 0.0, 0.0, 0.0, 0.0, 0.0, 0.0, 0.0, 0.0, 0.0, 0.0, 0.0, 0.0, 0.0, 0.0, 0.0, 0.0, 0.0, 0.0, 0.0, 0.0, 0.0, 0.0, 0.0, 0.0, 0.0, 0.0, 0.0, 0.0, 0.0, 0.0, 0.0, 0.0, 0.0, 0.0, 0.0, 0.0, 0.0, 0.0, 0.0, 0.0, 0.0, 0.0, 0.0, 0.0, 0.0, 0.0, 0.0, 0.0, 0.0, 0.0, 0.0, 0.0, 0.0, 0.0, 0.0, 0.0, 0.0, 0.0, 0.0, 0.0, 0.0, 0.0, 0.0, 0.0, 0.0, 0.0, 0.0, 0.0, 0.0, 0.0, 0.0, 0.0, 0.0, 0.0, 0.0, 0.0, 0.0, 0.0, 0.0, 0.0, 0.0, 0.0, 0.0, 0.0, 0.0, 0.0, 0.0, 0.0, 0.0, 0.0, 0.0, 0.0, 0.0, 0.0, 0.0, 0.0, 0.0, 0.0, 0.0, 0.0, 0.0, 0.0, 0.0, 0.0, 0.0, 0.0, 0.0, 0.0, 0.0, 0.0, 0.0, 0.0, 0.0, 0.0, 0.0, 0.0, 0.0, 0.0, 0.0, 0.0, 0.0, 0.0, 0.0, 0.0, 0.0, 0.0, 0.0, 0.0, 0.0, 0.0, 0.0, 0.0, 0.0, 0.0, 0.0, 0.0, 0.0, 0.0, 0.0, 0.0, 0.0, 0.0, 0.0, 0.0, 0.0, 0.0, 0.0, 0.0, 0.0, 0.0, 0.0, 0.0, 0.0, 0.0, 0.0, 0.0, 0.0, 0.0, 0.0, 0.0, 0.0, 0.0, 0.0, 0.0, 0.0, 0.0, 0.0, 0.0, 0.0, 0.0, 0.0, 0.0, 0.0, 0.0, 0.0, 0.0, 0.0, 0.0, 0.0, 0.0, 0.0, 0.0, 0.0, 0.0, 0.0, 0.0, 0.0, 0.0, 0.0, 0.0, 0.0, 0.0, 0.0, 0.0, 0.0, 0.0, 0.0, 0.0, 0.0, 0.0, 0.0, 0.0, 0.0, 0.0, 0.0, 0.0, 0.0, 0.0, 0.0, 0.0, 0.0, 0.0, 0.0, 0.0, 0.0, 0.0, 0.0, 0.0, 0.0, 0.0, 0.0, 0.0, 0.0, 0.0, 0.0, 0.0, 0.0, 0.0, 0.0, 0.0, 0.0, 0.0, 0.0, 0.0, 0.0, 0.0, 0.0, 0.0, 0.0, 0.0, 0.0, 0.0, 0.0, 0.0, 0.0, 0.0, 0.0, 0.0, 0.0, 0.0, 0.0, 0.0, 0.0, 0.0, 0.0, 0.0, 0.0, 0.0, 0.0, 0.0, 0.0, 0.0, 0.0, 0.0, 0.0, 0.0, 0.0, 0.0, 0.0, 0.0, 0.0, 0.0, 0.0, 0.0, 0.0, 0.0, 0.0, 0.0, 0.0, 0.0, 0.0, 0.0, 0.0, 0.0, 0.0, 0.0, 0.0, 0.0, 0.0, 0.0, 0.0, 0.0, 0.0, 0.0, 0.0, 0.0, 0.0, 0.0, 0.0, 0.0, 0.0, 0.0, 0.0, 0.0, 0.0, 0.0, 0.0, 0.0, 0.0, 0.0, 0.0, 0.0, 0.0, 0.0, 0.0, 0.0, 0.0, 0.0, 0.0, 0.0, 0.0, 0.0, 0.0, 0.0, 0.0, 0.0, 0.0, 0.0, 0.0, 0.0, 0.0, 0.0, 0.0, 0.0, 0.0, 0.0, 0.0, 0.0, 0.0, 0.0, 0.0, 0.0, 0.0, 0.0, 0.0, 0.0, 0.0, 0.0, 0.0, 0.0, 0.0, 0.0, 0.0, 0.0, 0.0, 0.0, 0.0, 0.0, 0.0, 0.0, 0.0, 0.0, 0.0, 0.0, 0.0, 0.0, 0.0, 0.0, 0.0, 0.0, 0.0, 0.0, 0.0, 0.0, 0.0, 0.0, 0.0, 0.0, 0.0, 0.0, 0.0, 0.0, 0.0, 0.0, 0.0, 0.0, 0.0, 0.0, 0.0, 0.0, 0.0, 0.0, 0.0, 0.0, 0.0, 0.0, 0.0, 0.0, 0.0, 0.0, 0.0, 0.0, 0.0, 0.0, 0.0, 0.0, 0.0, 0.0, 0.0, 0.0, 0.0, 0.0, 0.0, 0.0, 0.0, 0.0, 0.0, 0.0, 0.0, 0.0, 0.0, 0.0, 0.0, 0.0, 0.0, 0.0, 0.0, 0.0, 0.0, 0.0, 0.0, 0.0, 0.0, 0.0, 0.0, 0.0, 0.0, 0.0, 0.0, 0.0, 0.0, 0.0, 0.0, 0.0, 0.0, 0.0, 0.0, 0.0, 0.0, 0.0, 0.0, 0.0, 0.0, 0.0, 0.0, 0.0, 0.0, 0.0, 0.0, 0.0, 0.0, 0.0, 0.0, 0.0, 0.0, 0.0, 0.0, 0.0, 0.0, 0.0, 0.0, 0.0, 0.0, 0.0, 0.0, 0.0, 0.0, 0.0, 0.0, 0.0, 0.0, 0.0, 0.0, 0.0, 0.0, 0.0, 0.0, 0.0, 0.0, 0.0, 0.0, 0.0, 0.0, 0.0, 0.0, 0.0, 0.0, 0.0, 0.0, 0.0, 0.0, 0.0, 0.0, 0.0, 0.0, 0.0, 0.0, 0.0, 0.0, 0.0, 0.0, 0.0, 0.0, 0.0, 0.0, 0.0, 0.0, 0.0, 0.0, 0.0, 0.0, 0.0, 0.0, 0.0, 0.0, 0.0, 0.0, 0.0, 0.0, 0.0, 0.0, 0.0, 0.0, 0.0, 0.0, 0.0, 0.0, 0.0, 0.0, 0.0, 0.0, 0.0, 0.0, 0.0, 0.0, 0.0, 0.0, 0.0, 0.0, 0.0, 0.0, 0.0, 0.0, 0.0, 0.0, 0.0, 0.0, 0.0, 0.0, 0.0, 0.0, 0.0, 0.0, 0.0, 0.0, 0.0, 0.0, 0.0, 0.0, 0.0, 0.0, 0.0, 0.0, 0.0, 0.0, 0.0, 0.0, 0.0, 0.0, 0.0, 0.0, 0.0, 0.0, 0.0, 0.0, 0.0, 0.0, 0.0, 0.0, 0.0, 0.0, 0.0, 0.0, 0.0, 0.0, 0.0, 0.0, 0.0, 0.0, 0.0, 0.0, 0.0, 0.0, 0.0, 0.0, 0.0, 0.0, 0.0, 0.0, 0.0, 0.0, 0.0, 0.0, 0.0, 0.0, 0.0, 0.0, 0.0, 0.0, 0.0, 0.0, 0.0, 0.0, 0.0, 0.0, 0.0, 0.0, 0.0, 0.0, 0.0, 0.0, 0.0, 0.0, 0.0, 0.0, 0.0, 0.0, 0.0, 0.0, 0.0, 0.0, 0.0, 0.0, 0.0, 0.0, 0.0, 0.0, 0.0, 0.0, 0.0, 0.0, 0.0, 0.0, 0.0, 0.0, 0.0, 0.0, 0.0, 0.0, 0.0, 0.0, 0.0, 0.0, 0.0, 0.0, 0.0, 0.0, 0.0, 0.0, 0.0, 0.0, 0.0, 0.0, 0.0, 0.0, 0.0, 0.0, 0.0, 0.0, 0.0, 0.0, 0.0, 0.0, 0.0, 0.0, 0.0, 0.0, 0.0, 0.0, 0.0, 0.0, 0.0, 0.0, 0.0, 0.0, 0.0, 0.0, 0.0, 0.0, 0.0, 0.0, 0.0, 0.0, 0.0, 0.0, 0.0, 0.0, 0.0, 0.0, 0.0, 0.0, 0.0, 0.0, 0.0, 0.0, 0.0, 0.0, 0.0, 0.0, 0.0, 0.0, 0.0, 0.0, 0.0, 0.0, 0.0, 0.0, 0.0, 0.0, 0.0, 0.0, 0.0, 0.0, 0.0, 0.0, 0.0, 0.0, 0.0, 0.0, 0.0, 0.0, 0.0, 0.0, 0.0, 0.0, 0.0, 0.0, 0.0, 0.0, 0.0, 0.0, 0.0, 0.0, 0.0, 0.0, 0.0, 0.0, 0.0, 0.0, 0.0, 0.0, 0.0, 0.0, 0.0, 0.0, 0.0, 0.0, 0.0, 0.0, 0.0, 0.0, 0.0, 0.0, 0.0, 0.0, 0.0, 0.0, 0.0, 0.0, 0.0, 0.0, 0.0, 0.0, 0.0, 0.0, 0.0, 0.0, 0.0, 0.0, 0.0, 0.0, 0.0, 0.0, 0.0, 0.0, 0.0, 0.0, 0.0, 0.0, 0.0, 0.0, 0.0, 0.0, 0.0, 0.0, 0.0, 0.0, 0.0, 0.0, 0.0, 0.0, 0.0, 0.0, 0.0, 0.0, 0.0, 0.0, 0.0, 0.0, 0.0, 0.0, 0.0, 0.0, 0.0, 0.0, 0.0, 0.0, 0.0, 0.0, 0.0, 0.0, 0.0, 0.0, 0.0, 0.0, 0.0, 0.0, 0.0, 0.0, 0.0, 0.0, 0.0, 0.0, 0.0, 0.0, 0.0, 0.0, 0.0, 0.0, 0.0, 0.0, 0.0, 0.0, 0.0, 0.0, 0.0, 0.0, 0.0, 0.0, 0.0, 0.0, 0.0, 0.0, 0.0, 0.0, 0.0, 0.0, 0.0, 0.0, 0.0, 0.0, 0.0, 0.0, 0.0, 0.0, 0.0, 0.0, 0.0, 0.0, 0.0, 0.0, 0.0, 0.0, 0.0, 0.0, 0.0, 0.0, 0.0, 0.0, 0.0, 0.0, 0.0, 0.0, 0.0, 0.0, 0.0, 0.0, 0.0, 0.0, 0.0, 0.0, 0.0, 0.0, 0.0, 0.0, 0.0, 0.0, 0.0, 0.0, 0.0, 0.0, 0.0, 0.0, 0.0, 0.0, 0.0, 0.0, 0.0, 0.0, 0.0, 0.0, 0.0, 0.0, 0.0, 0.0, 0.0, 0.0, 0.0, 0.0, 0.0, 0.0, 0.0, 0.0, 0.0, 0.0, 0.0, 0.0, 0.0, 0.0, 0.0, 0.0, 0.0, 0.0, 0.0, 0.0, 0.0, 0.0, 0.0, 0.0, 0.0, 0.0, 0.0, 0.0, 0.0, 0.0, 0.0, 0.0, 0.0, 0.0, 0.0, 0.0, 0.0, 0.0, 0.0, 0.0, 0.0, 0.0, 0.0, 0.0, 0.0, 0.0, 0.0, 0.0, 0.0, 0.0, 0.0, 0.0, 0.0, 0.0, 0.0, 0.0, 0.0, 0.0, 0.0, 0.0, 0.0, 0.0, 0.0, 0.0, 0.0, 0.0, 0.0, 0.0, 0.0, 0.0, 0.0, 0.0, 0.0, 0.0, 0.0, 0.0, 0.0, 0.0, 0.0, 0.0, 0.0, 0.0, 0.0, 0.0, 0.0, 0.0, 0.0, 0.0, 0.0, 0.0, 0.0, 0.0, 0.0, 0.0, 0.0, 0.0, 0.0, 0.0, 0.0, 0.0, 0.0, 0.0, 0.0, 0.0, 0.0, 0.0, 0.0, 0.0, 0.0, 0.0, 0.0, 0.0, 0.0, 0.0, 0.0, 0.0, 0.0, 0.0, 0.0, 0.0, 0.0, 0.0, 0.0, 0.0, 0.0, 0.0, 0.0, 0.0, 0.0, 0.0, 0.0, 0.0, 0.0, 0.0, 0.0, 0.0, 0.0, 0.0, 0.0, 0.0, 0.0, 0.0, 0.0, 0.0, 0.0, 0.0, 0.0, 0.0, 0.0, 0.0, 0.0, 0.0, 0.0, 0.0, 0.0, 0.0, 0.0, 0.0, 0.0, 0.0, 0.0, 0.0, 0.0, 0.0, 0.0, 0.0, 0.0, 0.0, 0.0, 0.0, 0.0, 0.0, 0.0, 0.0, 0.0, 0.0, 0.0, 0.0, 0.0, 0.0, 0.0, 0.0, 0.0, 0.0, 0.0, 0.0, 0.0, 0.0, 0.0, 0.0, 0.0, 0.0, 0.0, 0.0, 0.0, 0.0, 0.0, 0.0, 0.0, 0.0, 0.0, 0.0, 0.0, 0.0, 0.0, 0.0, 0.0, 0.0, 0.0, 0.0, 0.0, 0.0, 0.0, 0.0, 0.0, 0.0, 0.0, 0.0, 0.0, 0.0, 0.0, 0.0, 0.0, 0.0, 0.0, 0.0, 0.0, 0.0, 0.0, 0.0, 0.0, 0.0, 0.0, 0.0, 0.0, 0.0, 0.0, 0.0, 0.0, 0.0, 0.0, 0.0, 0.0, 0.0, 0.0, 0.0, 0.0, 0.0, 0.0, 0.0, 0.0, 0.0, 0.0, 0.0, 0.0, 0.0, 0.0, 0.0, 0.0, 0.0, 0.0, 0.0, 0.0, 0.0, 0.0, 0.0, 0.0, 0.0, 0.0, 0.0, 0.0, 0.0, 0.0, 0.0, 0.0, 0.0, 0.0, 0.0, 0.0, 0.0, 0.0, 0.0, 0.0, 0.0, 0.0, 0.0, 0.0, 0.0, 0.0, 0.0, 0.0, 0.0, 0.0, 0.0, 0.0, 0.0, 0.0, 0.0, 0.0, 0.0, 0.0, 0.0, 0.0, 0.0, 0.0, 0.0, 0.0, 0.0, 0.0, 0.0, 0.0, 0.0, 0.0, 0.0, 0.0, 0.0, 0.0, 0.0, 0.0, 0.0, 0.0, 0.0, 0.0, 0.0, 0.0, 0.0, 0.0, 0.0, 0.0, 0.0, 0.0, 0.0, 0.0, 0.0, 0.0, 0.0, 0.0, 0.0, 0.0, 0.0, 0.0, 0.0, 0.0, 0.0, 0.0, 0.0, 0.0, 0.0, 0.0, 0.0, 0.0, 0.0, 0.0, 0.0, 0.0, 0.0, 0.0, 0.0, 0.0, 0.0, 0.0, 0.0, 0.0, 0.0, 0.0, 0.0, 0.0, 0.0, 0.0, 0.0, 0.0, 0.0, 0.0, 0.0, 0.0, 0.0, 0.0, 0.0, 0.0, 0.0, 0.0, 0.0, 0.0, 0.0, 0.0, 0.0, 0.0, 0.0, 0.0, 0.0, 0.0, 0.0, 0.0, 0.0, 0.0, 0.0, 0.0, 0.0, 0.0, 0.0, 0.0, 0.0, 0.0, 0.0, 0.0, 0.0, 0.0, 0.0, 0.0, 0.0, 0.0, 0.0, 0.0, 0.0, 0.0, 0.0, 0.0, 0.0, 0.0, 0.0, 0.0, 0.0, 0.0, 0.0, 0.0, 0.0, 0.0, 0.0, 0.0, 0.0, 0.0, 0.0, 0.0, 0.0, 0.0, 0.0, 0.0, 0.0, 0.0, 0.0, 0.0, 0.0, 0.0, 0.0, 0.0, 0.0, 0.0, 0.0, 0.0, 0.0, 0.0, 0.0, 0.0, 0.0, 0.0, 0.0, 0.0, 0.0, 0.0, 0.0, 0.0, 0.0, 0.0, 0.0, 0.0, 0.0, 0.0, 0.0, 0.0, 0.0, 0.0, 0.0, 0.0, 0.0, 0.0, 0.0, 0.0, 0.0, 0.0, 0.0, 0.0, 0.0, 0.0, 0.0, 0.0, 0.0, 0.0, 0.0, 0.0, 0.0, 0.0, 0.0, 0.0, 0.0, 0.0, 0.0, 0.0, 0.0, 0.0, 0.0, 0.0, 0.0, 0.0, 0.0, 0.0, 0.0, 0.0, 0.0, 0.0, 0.0, 0.0, 0.0, 0.0, 0.0, 0.0, 0.0, 0.0, 0.0, 0.0, 0.0, 0.0, 0.0, 0.0, 0.0, 0.0, 0.0, 0.0, 0.0, 0.0, 0.0, 0.0, 0.0, 0.0, 0.0, 0.0, 0.0, 0.0, 0.0, 0.0, 0.0, 0.0, 0.0, 0.0, 0.0, 0.0, 0.0, 0.0, 0.0, 0.0, 0.0, 0.0, 0.0, 0.0, 0.0, 0.0, 0.0, 0.0, 0.0, 0.0, 0.0, 0.0, 0.0, 0.0, 0.0, 0.0, 0.0, 0.0, 0.0, 0.0, 0.0, 0.0, 0.0, 0.0, 0.0, 0.0, 0.0, 0.0, 0.0, 0.0, 0.0, 0.0, 0.0, 0.0, 0.0, 0.0, 0.0, 0.0, 0.0, 0.0, 0.0, 0.0, 0.0, 0.0, 0.0, 0.0, 0.0, 0.0, 0.0, 0.0, 0.0, 0.0, 0.0, 0.0, 0.0, 0.0, 0.0, 0.0, 0.0, 0.0, 0.0, 0.0, 0.0, 0.0, 0.0, 0.0, 0.0, 0.0, 0.0, 0.0, 0.0, 0.0, 0.0, 0.0, 0.0, 0.0, 0.0, 0.0, 0.0, 0.0, 0.0, 0.0, 0.0, 0.0, 0.0, 0.0, 0.0, 0.0, 0.0, 0.0, 0.0, 0.0, 0.0, 0.0, 0.0, 0.0, 0.0, 0.0, 0.0, 0.0, 0.0, 0.0, 0.0, 0.0, 0.0, 0.0, 0.0, 0.0, 0.0, 0.0, 0.0, 0.0, 0.0, 0.0, 0.0, 0.0, 0.0, 0.0, 0.0, 0.0, 0.0, 0.0, 0.0, 0.0, 0.0, 0.0, 0.0, 0.0, 0.0, 0.0, 0.0, 0.0, 0.0, 0.0, 0.0, 0.0, 0.0, 0.0, 0.0, 0.0, 0.0, 0.0, 0.0, 0.0, 0.0, 0.0, 0.0, 0.0, 0.0, 0.0, 0.0, 0.0, 0.0, 0.0, 0.0, 0.0, 0.0, 0.0, 0.0, 0.0, 0.0, 0.0, 0.0, 0.0, 0.0, 0.0, 0.0, 0.0, 0.0, 0.0, 0.0, 0.0, 0.0, 0.0, 0.0, 0.0, 0.0, 0.0, 0.0, 0.0, 0.0, 0.0, 0.0, 0.0, 0.0, 0.0, 0.0, 0.0, 0.0, 0.0, 0.0, 0.0, 0.0, 0.0, 0.0, 0.0, 0.0, 0.0, 0.0, 0.0, 0.0, 0.0, 0.0, 0.0, 0.0, 0.0, 0.0, 0.0, 0.0, 0.0, 0.0, 0.0, 0.0, 0.0, 0.0, 0.0, 0.0, 0.0, 0.0, 0.0, 0.0, 0.0, 0.0, 0.0, 0.0, 0.0, 0.0, 0.0, 0.0, 0.0, 0.0, 0.0, 0.0, 0.0, 0.0, 0.0, 0.0, 0.0, 0.0, 0.0, 0.0, 0.0, 0.0, 0.0, 0.0, 0.0, 0.0, 0.0, 0.0, 0.0, 0.0, 0.0, 0.0, 0.0, 0.0, 0.0, 0.0, 0.0, 0.0, 0.0, 0.0, 0.0, 0.0, 0.0, 0.0, 0.0, 0.0, 0.0, 0.0, 0.0, 0.0, 0.0, 0.0, 0.0, 0.0, 0.0, 0.0, 0.0, 0.0, 0.0, 0.0, 0.0, 0.0, 0.0, 0.0, 0.0, 0.0, 0.0, 0.0, 0.0, 0.0, 0.0, 0.0, 0.0, 0.0, 0.0, 0.0, 0.0, 0.0, 0.0, 0.0, 0.0, 0.0, 0.0, 0.0, 0.0, 0.0, 0.0, 0.0, 0.0, 0.0, 0.0, 0.0, 0.0, 0.0, 0.0, 0.0, 0.0, 0.0, 0.0, 0.0, 0.0, 0.0, 0.0, 0.0, 0.0, 0.0, 0.0, 0.0, 0.0, 0.0, 0.0, 0.0, 0.0, 0.0, 0.0, 0.0, 0.0, 0.0, 0.0, 0.0, 0.0, 0.0, 0.0, 0.0, 0.0, 0.0, 0.0, 0.0, 0.0, 0.0, 0.0, 0.0, 0.0, 0.0, 0.0, 0.0, 0.0, 0.0, 0.0, 0.0, 0.0, 0.0, 0.0, 0.0, 0.0, 0.0, 0.0, 0.0, 0.0, 0.0, 0.0, 0.0, 0.0, 0.0, 0.0, 0.0, 0.0, 0.0, 0.0, 0.0, 0.0, 0.0, 0.0, 0.0, 0.0, 0.0, 0.0, 0.0, 0.0, 0.0, 0.0, 0.0, 0.0, 0.0, 0.0, 0.0, 0.0, 0.0, 0.0, 0.0, 0.0, 0.0, 0.0, 0.0, 0.0, 0.0, 0.0, 0.0, 0.0, 0.0, 0.0, 0.0, 0.0, 0.0, 0.0, 0.0, 0.0, 0.0, 0.0, 0.0, 0.0, 0.0, 0.0, 0.0, 0.0, 0.0, 0.0, 0.0, 0.0, 0.0, 0.0, 0.0, 0.0, 0.0, 0.0, 0.0, 0.0, 0.0, 0.0, 0.0, 0.0, 0.0, 0.0, 0.0, 0.0, 0.0, 0.0, 0.0, 0.0, 0.0, 0.0, 0.0, 0.0, 0.0, 0.0, 0.0, 0.0, 0.0, 0.0, 0.0, 0.0, 0.0, 0.0, 0.0, 0.0, 0.0, 0.0, 0.0, 0.0, 0.0, 0.0, 0.0, 0.0, 0.0, 0.0, 0.0, 0.0, 0.0, 0.0, 0.0, 0.0, 0.0, 0.0, 0.0, 0.0, 0.0, 0.0, 0.0, 0.0, 0.0, 0.0, 0.0, 0.0, 0.0, 0.0, 0.0, 0.0, 0.0, 0.0, 0.0, 0.0, 0.0, 0.0, 0.0, 0.0, 0.0, 0.0, 0.0, 0.0, 0.0, 0.0, 0.0, 0.0, 0.0, 0.0, 0.0, 0.0, 0.0, 0.0, 0.0, 0.0, 0.0, 0.0, 0.0, 0.0, 0.0, 0.0, 0.0, 0.0, 0.0, 0.0, 0.0, 0.0, 0.0, 0.0, 0.0, 0.0, 0.0, 0.0, 0.0, 0.0, 0.0, 0.0, 0.0, 0.0, 0.0, 0.0, 0.0, 0.0, 0.0, 0.0, 0.0, 0.0, 0.0, 0.0, 0.0, 0.0, 0.0, 0.0, 0.0, 0.0, 0.0, 0.0, 0.0, 0.0, 0.0, 0.0, 0.0, 0.0, 0.0, 0.0, 0.0, 0.0, 0.0, 0.0, 0.0, 0.0, 0.0, 0.0, 0.0, 0.0, 0.0, 0.0, 0.0, 0.0, 0.0, 0.0, 0.0, 0.0, 0.0, 0.0, 0.0, 0.0, 0.0, 0.0, 0.0, 0.0, 0.0, 0.0, 0.0, 0.0, 0.0, 0.0, 0.0, 0.0, 0.0, 0.0, 0.0, 0.0, 0.0, 0.0, 0.0, 0.0, 0.0, 0.0, 0.0, 0.0, 0.0, 0.0, 0.0, 0.0, 0.0, 0.0, 0.0, 0.0, 0.0, 0.0, 0.0, 0.0, 0.0, 0.0, 0.0, 0.0, 0.0, 0.0, 0.0, 0.0, 0.0, 0.0, 0.0, 0.0, 0.0, 0.0, 0.0, 0.0, 0.0, 0.0, 0.0, 0.0, 0.0, 0.0, 0.0, 0.0, 0.0, 0.0, 0.0, 0.0, 0.0, 0.0, 0.0, 0.0, 0.0, 0.0, 0.0, 0.0, 0.0, 0.0, 0.0, 0.0, 0.0, 0.0, 0.0, 0.0, 0.0, 0.0, 0.0, 0.0, 0.0, 0.0, 0.0, 0.0, 0.0, 0.0, 0.0, 0.0, 0.0, 0.0, 0.0, 0.0, 0.0, 0.0, 0.0, 0.0, 0.0, 0.0, 0.0, 0.0, 0.0, 0.0, 0.0, 0.0, 0.0, 0.0, 0.0, 0.0, 0.0, 0.0, 0.0, 0.0, 0.0, 0.0, 0.0, 0.0, 0.0, 0.0, 0.0, 0.0, 0.0, 0.0, 0.0, 0.0, 0.0, 0.0, 0.0, 0.0, 0.0, 0.0, 0.0, 0.0, 0.0, 0.0, 0.0, 0.0, 0.0, 0.0, 0.0, 0.0, 0.0, 0.0, 0.0, 0.0, 0.0, 0.0, 0.0, 0.0, 0.0, 0.0, 0.0, 0.0, 0.0, 0.0, 0.0, 0.0, 0.0, 0.0, 0.0, 0.0, 0.0, 0.0, 0.0, 0.0, 0.0, 0.0, 0.0, 0.0, 0.0, 0.0, 0.0, 0.0, 0.0, 0.0, 0.0, 0.0, 0.0, 0.0, 0.0, 0.0, 0.0, 0.0, 0.0, 0.0, 0.0, 0.0, 0.0, 0.0, 0.0, 0.0, 0.0, 0.0, 0.0, 0.0, 0.0, 0.0, 0.0, 0.0, 0.0, 0.0, 0.0, 0.0, 0.0, 0.0, 0.0, 0.0, 0.0, 0.0, 0.0, 0.0, 0.0, 0.0, 0.0, 0.0, 0.0, 0.0, 0.0, 0.0, 0.0, 0.0, 0.0, 0.0, 0.0, 0.0, 0.0, 0.0, 0.0, 0.0, 0.0, 0.0, 0.0, 0.0, 0.0, 0.0, 0.0, 0.0, 0.0, 0.0, 0.0, 0.0, 0.0, 0.0, 0.0, 0.0, 0.0, 0.0, 0.0, 0.0, 0.0, 0.0, 0.0, 0.0, 0.0, 0.0, 0.0, 0.0, 0.0, 0.0, 0.0, 0.0, 0.0, 0.0, 0.0, 0.0, 0.0, 0.0, 0.0, 0.0, 0.0, 0.0, 0.0, 0.0, 0.0, 0.0, 0.0, 0.0, 0.0, 0.0, 0.0, 0.0, 0.0, 0.0, 0.0, 0.0, 0.0, 0.0, 0.0, 0.0, 0.0, 0.0, 0.0, 0.0, 0.0, 0.0, 0.0, 0.0, 0.0, 0.0, 0.0, 0.0, 0.0, 0.0, 0.0, 0.0, 0.0, 0.0, 0.0, 0.0, 0.0, 0.0, 0.0, 0.0, 0.0, 0.0, 0.0, 0.0, 0.0, 0.0, 0.0, 0.0, 0.0, 0.0, 0.0, 0.0, 0.0, 0.0, 0.0, 0.0, 0.0, 0.0, 0.0, 0.0, 0.0, 0.0, 0.0, 0.0, 0.0, 0.0, 0.0, 0.0, 0.0, 0.0, 0.0, 0.0, 0.0, 0.0, 0.0, 0.0, 0.0, 0.0, 0.0, 0.0, 0.0, 0.0, 0.0, 0.0, 0.0, 0.0, 0.0, 0.0, 0.0, 0.0, 0.0, 0.0, 0.0, 0.0, 0.0, 0.0, 0.0, 0.0, 0.0, 0.0, 0.0, 0.0, 0.0, 0.0, 0.0, 0.0, 0.0, 0.0, 0.0, 0.0, 0.0, 0.0, 0.0, 0.0, 0.0, 0.0, 0.0, 0.0, 0.0, 0.0, 0.0, 0.0, 0.0, 0.0, 0.0, 0.0, 0.0, 0.0, 0.0, 0.0, 0.0, 0.0, 0.0, 0.0, 0.0, 0.0, 0.0, 0.0, 0.0, 0.0, 0.0, 0.0, 0.0, 0.0, 0.0, 0.0, 0.0, 0.0, 0.0, 0.0, 0.0, 0.0, 0.0, 0.0, 0.0, 0.0, 0.0, 0.0, 0.0, 0.0, 0.0, 0.0, 0.0, 0.0, 0.0, 0.0, 0.0, 0.0, 0.0, 0.0, 0.0, 0.0, 0.0, 0.0, 0.0, 0.0, 0.0, 0.0, 0.0, 0.0, 0.0, 0.0, 0.0, 0.0, 0.0, 0.0, 0.0, 0.0, 0.0, 0.0, 0.0, 0.0, 0.0, 0.0, 0.0, 0.0, 0.0, 0.0, 0.0, 0.0, 0.0, 0.0, 0.0, 0.0, 0.0, 0.0, 0.0, 0.0, 0.0, 0.0, 0.0, 0.0, 0.0, 0.0, 0.0, 0.0, 0.0, 0.0, 0.0, 0.0, 0.0, 0.0, 0.0, 0.0, 0.0, 0.0, 0.0, 0.0, 0.0, 0.0, 0.0, 0.0, 0.0, 0.0, 0.0, 0.0, 0.0, 0.0, 0.0, 0.0, 0.0, 0.0, 0.0, 0.0, 0.0, 0.0, 0.0, 0.0, 0.0, 0.0, 0.0, 0.0, 0.0, 0.0, 0.0, 0.0, 0.0, 0.0, 0.0, 0.0, 0.0, 0.0, 0.0, 0.0, 0.0, 0.0, 0.0, 0.0, 0.0, 0.0, 0.0, 0.0, 0.0, 0.0, 0.0, 0.0, 0.0, 0.0, 0.0, 0.0, 0.0, 0.0, 0.0, 0.0, 0.0, 0.0, 0.0, 0.0, 0.0, 0.0, 0.0, 0.0, 0.0, 0.0, 0.0, 0.0, 0.0, 0.0, 0.0, 0.0, 0.0, 0.0, 0.0, 0.0, 0.0, 0.0, 0.0, 0.0, 0.0, 0.0, 0.0, 0.0, 0.0, 0.0, 0.0, 0.0, 0.0, 0.0, 0.0, 0.0, 0.0, 0.0, 0.0, 0.0, 0.0, 0.0, 0.0, 0.0, 0.0, 0.0, 0.0, 0.0, 0.0, 0.0, 0.0, 0.0, 0.0, 0.0, 0.0, 0.0, 0.0, 0.0, 0.0, 0.0, 0.0, 0.0, 0.0, 0.0, 0.0, 0.0, 0.0, 0.0, 0.0, 0.0, 0.0, 0.0, 0.0, 0.0, 0.0, 0.0, 0.0, 0.0, 0.0, 0.0, 0.0, 0.0, 0.0, 0.0, 0.0, 0.0, 0.0, 0.0, 0.0, 0.0, 0.0, 0.0, 0.0, 0.0, 0.0, 0.0, 0.0, 0.0, 0.0, 0.0, 0.0, 0.0, 0.0, 0.0, 0.0, 0.0, 0.0, 0.0, 0.0, 0.0, 0.0, 0.0, 0.0, 0.0, 0.0, 0.0, 0.0, 0.0, 0.0, 0.0, 0.0, 0.0, 0.0, 0.0, 0.0, 0.0, 0.0, 0.0, 0.0, 0.0, 0.0, 0.0, 0.0, 0.0, 0.0, 0.0, 0.0, 0.0, 0.0, 0.0, 0.0, 0.0, 0.0, 0.0, 0.0, 0.0, 0.0, 0.0, 0.0, 0.0, 0.0, 0.0, 0.0, 0.0, 0.0, 0.0, 0.0, 0.0, 0.0, 0.0, 0.0, 0.0, 0.0, 0.0, 0.0, 0.0, 0.0, 0.0, 0.0, 0.0, 0.0, 0.0, 0.0, 0.0, 0.0, 0.0, 0.0, 0.0, 0.0, 0.0, 0.0, 0.0, 0.0, 0.0, 0.0, 0.0, 0.0, 0.0, 0.0, 0.0, 0.0, 0.0, 0.0, 0.0, 0.0, 0.0, 0.0, 0.0, 0.0, 0.0, 0.0, 0.0, 0.0, 0.0, 0.0, 0.0, 0.0, 0.0, 0.0, 0.0, 0.0, 0.0, 0.0, 0.0, 0.0, 0.0, 0.0, 0.0, 0.0, 0.0, 0.0, 0.0, 0.0, 0.0, 0.0, 0.0, 0.0, 0.0, 0.0, 0.0, 0.0, 0.0, 0.0, 0.0, 0.0, 0.0, 0.0, 0.0, 0.0, 0.0, 0.0, 0.0, 0.0, 0.0, 0.0, 0.0, 0.0, 0.0, 0.0, 0.0, 0.0, 0.0, 0.0, 0.0, 0.0, 0.0, 0.0, 0.0, 0.0, 0.0, 0.0, 0.0, 0.0, 0.0, 0.0, 0.0, 0.0, 0.0, 0.0, 0.0, 0.0, 0.0, 0.0, 0.0, 0.0, 0.0, 0.0, 0.0, 0.0, 0.0, 0.0, 0.0, 0.0, 0.0, 0.0, 0.0, 0.0, 0.0, 0.0, 0.0, 0.0, 0.0, 0.0, 0.0, 0.0, 0.0, 0.0, 0.0, 0.0, 0.0, 0.0, 0.0, 0.0, 0.0, 0.0, 0.0, 0.0, 0.0, 0.0, 0.0, 0.0, 0.0, 0.0, 0.0, 0.0, 0.0, 0.0, 0.0, 0.0, 0.0, 0.0, 0.0, 0.0, 0.0, 0.0, 0.0, 0.0, 0.0, 0.0, 0.0, 0.0, 0.0, 0.0, 0.0, 0.0, 0.0, 0.0, 0.0, 0.0, 0.0, 0.0, 0.0, 0.0, 0.0, 0.0, 0.0, 0.0, 0.0, 0.0, 0.0, 0.0, 0.0, 0.0, 0.0, 0.0, 0.0, 0.0, 0.0, 0.0, 0.0, 0.0, 0.0, 0.0, 0.0, 0.0, 0.0, 0.0, 0.0, 0.0, 0.0, 0.0, 0.0, 0.0, 0.0, 0.0, 0.0, 0.0, 0.0, 0.0, 0.0, 0.0, 0.0, 0.0, 0.0, 0.0, 0.0, 0.0, 0.0, 0.0, 0.0, 0.0, 0.0, 0.0, 0.0, 0.0, 0.0, 0.0, 0.0, 0.0, 0.0, 0.0, 0.0, 0.0, 0.0, 0.0, 0.0, 0.0, 0.0, 0.0, 0.0, 0.0, 0.0, 0.0, 0.0, 0.0, 0.0, 0.0, 0.0, 0.0, 0.0, 0.0, 0.0, 0.0, 0.0, 0.0, 0.0, 0.0, 0.0, 0.0, 0.0, 0.0, 0.0, 0.0, 0.0, 0.0, 0.0, 0.0, 0.0, 0.0, 0.0, 0.0, 0.0, 0.0, 0.0, 0.0, 0.0, 0.0, 0.0, 0.0, 0.0, 0.0, 0.0, 0.0, 0.0, 0.0, 0.0, 0.0, 0.0, 0.0, 0.0, 0.0, 0.0, 0.0, 0.0, 0.0, 0.0, 0.0, 0.0, 0.0, 0.0, 0.0, 0.0, 0.0, 0.0, 0.0, 0.0, 0.0, 0.0, 0.0, 0.0, 0.0, 0.0, 0.0, 0.0, 0.0, 0.0, 0.0, 0.0, 0.0, 0.0, 0.0, 0.0, 0.0, 0.0, 0.0, 0.0, 0.0, 0.0, 0.0, 0.0, 0.0, 0.0, 0.0, 0.0, 0.0, 0.0, 0.0, 0.0, 0.0, 0.0, 0.0, 0.0, 0.0, 0.0, 0.0, 0.0, 0.0, 0.0, 0.0, 0.0, 0.0, 0.0, 0.0, 0.0, 0.0, 0.0, 0.0, 0.0, 0.0, 0.0, 0.0, 0.0, 0.0, 0.0, 0.0, 0.0, 0.0, 0.0, 0.0, 0.0, 0.0, 0.0, 0.0, 0.0, 0.0, 0.0, 0.0, 0.0, 0.0, 0.0, 0.0, 0.0, 0.0, 0.0, 0.0, 0.0, 0.0, 0.0, 0.0, 0.0, 0.0, 0.0, 0.0, 0.0, 0.0, 0.0, 0.0, 0.0, 0.0, 0.0, 0.0, 0.0, 0.0, 0.0, 0.0, 0.0, 0.0, 0.0, 0.0, 0.0, 0.0, 0.0, 0.0, 0.0, 0.0, 0.0, 0.0, 0.0, 0.0, 0.0, 0.0, 0.0, 0.0, 0.0, 0.0, 0.0, 0.0, 0.0, 0.0, 0.0, 0.0, 0.0, 0.0, 0.0, 0.0, 0.0, 0.0, 0.0, 0.0, 0.0, 0.0, 0.0, 0.0, 0.0, 0.0, 0.0, 0.0, 0.0, 0.0, 0.0, 0.0, 0.0, 0.0, 0.0, 0.0, 0.0, 0.0, 0.0, 0.0, 0.0, 0.0, 0.0, 0.0, 0.0, 0.0, 0.0, 0.0, 0.0, 0.0, 0.0, 0.0, 0.0, 0.0, 0.0, 0.0, 0.0, 0.0, 0.0, 0.0, 0.0, 0.0, 0.0, 0.0, 0.0, 0.0, 0.0, 0.0, 0.0, 0.0, 0.0, 0.0, 0.0, 0.0, 0.0, 0.0, 0.0, 0.0, 0.0, 0.0, 0.0, 0.0, 0.0, 0.0, 0.0, 0.0, 0.0, 0.0, 0.0, 0.0, 0.0, 0.0, 0.0, 0.0, 0.0, 0.0, 0.0, 0.0, 0.0, 0.0, 0.0, 0.0, 0.0, 0.0, 0.0, 0.0, 0.0, 0.0, 0.0, 0.0, 0.0, 0.0, 0.0, 0.0, 0.0, 0.0, 0.0, 0.0, 0.0, 0.0, 0.0, 0.0, 0.0, 0.0, 0.0, 0.0, 0.0, 0.0, 0.0, 0.0, 0.0, 0.0, 0.0, 0.0, 0.0, 0.0, 0.0, 0.0, 0.0, 0.0, 0.0, 0.0, 0.0, 0.0, 0.0, 0.0, 0.0, 0.0, 0.0, 0.0, 0.0, 0.0, 0.0, 0.0, 0.0, 0.0, 0.0, 0.0, 0.0, 0.0, 0.0, 0.0, 0.0, 0.0, 0.0, 0.0, 0.0, 0.0, 0.0, 0.0, 0.0, 0.0, 0.0, 0.0, 0.0, 0.0, 0.0, 0.0, 0.0, 0.0, 0.0, 0.0, 0.0, 0.0, 0.0, 0.0, 0.0, 0.0, 0.0, 0.0, 0.0, 0.0, 0.0, 0.0, 0.0, 0.0, 0.0, 0.0, 0.0, 0.0, 0.0, 0.0, 0.0, 0.0, 0.0, 0.0, 0.0, 0.0, 0.0, 0.0, 0.0, 0.0, 0.0, 0.0, 0.0, 0.0, 0.0, 0.0, 0.0, 0.0, 0.0, 0.0, 0.0, 0.0, 0.0, 0.0, 0.0, 0.0, 0.0, 0.0, 0.0, 0.0, 0.0, 0.0, 0.0, 0.0, 0.0, 0.0, 0.0, 0.0, 0.0, 0.0, 0.0, 0.0, 0.0, 0.0, 0.0, 0.0, 0.0, 0.0, 0.0, 0.0, 0.0, 0.0, 0.0, 0.0, 0.0, 0.0, 0.0, 0.0, 0.0, 0.0, 0.0, 0.0, 0.0, 0.0, 0.0, 0.0, 0.0, 0.0, 0.0, 0.0, 0.0, 0.0, 0.0, 0.0, 0.0, 0.0, 0.0, 0.0, 0.0, 0.0, 0.0, 0.0, 0.0, 0.0, 0.0, 0.0, 0.0, 0.0, 0.0, 0.0, 0.0, 0.0, 0.0, 0.0, 0.0, 0.0, 0.0, 0.0, 0.0, 0.0, 0.0, 0.0, 0.0, 0.0, 0.0, 0.0, 0.0, 0.0, 0.0, 0.0, 0.0, 0.0, 0.0, 0.0, 0.0, 0.0, 0.0, 0.0, 0.0, 0.0, 0.0, 0.0, 0.0, 0.0, 0.0, 0.0, 0.0, 0.0, 0.0, 0.0, 0.0, 0.0, 0.0, 0.0, 0.0, 0.0, 0.0, 0.0, 0.0, 0.0, 0.0, 0.0, 0.0, 0.0, 0.0, 0.0, 0.0, 0.0, 0.0, 0.0, 0.0, 0.0, 0.0, 0.0, 0.0, 0.0, 0.0, 0.0, 0.0, 0.0, 0.0, 0.0, 0.0, 0.0, 0.0, 0.0, 0.0, 0.0, 0.0, 0.0, 0.0, 0.0, 0.0, 0.0, 0.0, 0.0, 0.0, 0.0, 0.0, 0.0, 0.0, 0.0, 0.0, 0.0, 0.0, 0.0, 0.0, 0.0, 0.0, 0.0, 0.0, 0.0, 0.0, 0.0, 0.0, 0.0, 0.0, 0.0, 0.0, 0.0, 0.0, 0.0, 0.0, 0.0, 0.0, 0.0, 0.0, 0.0, 0.0, 0.0, 0.0, 0.0, 0.0, 0.0, 0.0, 0.0, 0.0, 0.0, 0.0, 0.0, 0.0, 0.0, 0.0, 0.0, 0.0, 0.0, 0.0, 0.0, 0.0, 0.0, 0.0, 0.0, 0.0, 0.0, 0.0, 0.0, 0.0, 0.0, 0.0, 0.0, 0.0, 0.0, 0.0, 0.0, 0.0, 0.0, 0.0, 0.0, 0.0, 0.0, 0.0, 0.0, 0.0, 0.0, 0.0, 0.0, 0.0, 0.0, 0.0, 0.0, 0.0, 0.0, 0.0, 0.0, 0.0, 0.0, 0.0, 0.0, 0.0, 0.0, 0.0, 0.0, 0.0, 0.0, 0.0, 0.0, 0.0, 0.0, 0.0, 0.0, 0.0, 0.0, 0.0, 0.0, 0.0, 0.0, 0.0, 0.0, 0.0, 0.0, 0.0, 0.0, 0.0, 0.0, 0.0, 0.0, 0.0, 0.0, 0.0, 0.0, 0.0, 0.0, 0.0, 0.0, 0.0, 0.0, 0.0, 0.0, 0.0, 0.0, 0.0, 0.0, 0.0, 0.0, 0.0, 0.0, 0.0, 0.0, 0.0, 0.0, 0.0, 0.0, 0.0, 0.0, 0.0, 0.0, 0.0, 0.0, 0.0, 0.0, 0.0, 0.0, 0.0, 0.0, 0.0, 0.0, 0.0, 0.0, 0.0, 0.0, 0.0, 0.0, 0.0, 0.0, 0.0, 0.0, 0.0, 0.0, 0.0, 0.0, 0.0, 0.0, 0.0, 0.0, 0.0, 0.0, 0.0, 0.0, 0.0, 0.0, 0.0, 0.0, 0.0, 0.0, 0.0, 0.0, 0.0, 0.0, 0.0, 0.0, 0.0, 0.0, 0.0, 0.0, 0.0, 0.0, 0.0, 0.0, 0.0, 0.0, 0.0, 0.0, 0.0, 0.0, 0.0, 0.0, 0.0, 0.0, 0.0, 0.0, 0.0, 0.0, 0.0, 0.0, 0.0, 0.0, 0.0, 0.0, 0.0, 0.0, 0.0, 0.0, 0.0, 0.0, 0.0, 0.0, 0.0, 0.0, 0.0, 0.0, 0.0, 0.0, 0.0, 0.0, 0.0, 0.0, 0.0, 0.0, 0.0, 0.0, 0.0, 0.0, 0.0, 0.0, 0.0, 0.0, 0.0, 0.0, 0.0, 0.0, 0.0, 0.0, 0.0, 0.0, 0.0, 0.0, 0.0, 0.0, 0.0, 0.0, 0.0, 0.0, 0.0, 0.0, 0.0, 0.0, 0.0, 0.0, 0.0, 0.0, 0.0, 0.0, 0.0, 0.0, 0.0, 0.0, 0.0, 0.0, 0.0, 0.0, 0.0, 0.0, 0.0, 0.0, 0.0, 0.0, 0.0, 0.0, 0.0, 0.0, 0.0, 0.0, 0.0, 0.0, 0.0, 0.0, 0.0, 0.0, 0.0, 0.0, 0.0, 0.0, 0.0, 0.0, 0.0, 0.0, 0.0, 0.0, 0.0, 0.0, 0.0, 0.0, 0.0, 0.0, 0.0, 0.0, 0.0, 0.0, 0.0, 0.0, 0.0, 0.0, 0.0, 0.0, 0.0, 0.0, 0.0])
me_cube_002.materials.append(None)
me_cube_002.use_remesh_preserve_volume = False
me_cube_002.use_remesh_preserve_attributes = False
me_cube_002.use_mirror_vertex_groups = False
me_cube_002.update()

# ---- objects
ob_mesh_door_panel_inset_hinge = bpy.data.objects.new('MESH.Door Panel Inset.Hinge', me_cube_002)

# ---- transforms, parenting, visibility, modifiers, constraints
ob_mesh_door_panel_inset_hinge.location = (0.0, 0.0, 0.0)
ob_mesh_door_panel_inset_hinge.lock_scale = (True, True, True)
ob_mesh_door_panel_inset_hinge.lineart.crease_threshold = 0.0

# ---- collection membership
col_collection_1.objects.link(ob_mesh_door_panel_inset_hinge)

# ---- scene / render settings (as saved in the file)
scene.frame_start = 1; scene.frame_end = 250; scene.frame_set(1)
scene.render.engine = 'CYCLES'
scene.render.resolution_percentage = 50
scene.render.dither_intensity = 0.0
scene.cycles.use_denoising = False
scene.cycles.samples = 128
scene.cycles.sampling_pattern = 'TABULATED_SOBOL'
scene.cycles.light_sampling_threshold = 0.0
scene.cycles.use_adaptive_sampling = False
scene.cycles.use_light_tree = False
scene.cycles.caustics_reflective = False
scene.cycles.caustics_refractive = False
scene.cycles.blur_glossy = 0.0
scene.cycles.max_bounces = 6
scene.cycles.sample_clamp_direct = 1.0
scene.cycles.sample_clamp_indirect = 1.0
scene.view_settings.view_transform = 'Standard'
bpy.context.view_layer.update()

# ---- added for rendering (the .blend has no active camera and no usable light): camera, sun
cam_auto = bpy.data.cameras.new('AutoCamera')
cam_auto.lens = 50.0
cam_auto.sensor_width = 36.0
cam_auto.clip_end = 1000.0
ob_auto_camera = bpy.data.objects.new('AutoCamera', cam_auto)
scene.collection.objects.link(ob_auto_camera)
ob_auto_camera.location = (0.185045, -0.242374, 0.1485)
ob_auto_camera.rotation_euler = (1.09748, -7.21219e-08, 0.694738)
scene.camera = ob_auto_camera
light_auto_sun = bpy.data.lights.new('AutoSun', 'SUN')
light_auto_sun.energy = 3.0
light_auto_sun.angle = 0.0523599
ob_auto_sun = bpy.data.objects.new('AutoSun', light_auto_sun)
scene.collection.objects.link(ob_auto_sun)
ob_auto_sun.rotation_euler = (0.872665, 0.174533, 0.523599)
bpy.context.view_layer.update()
